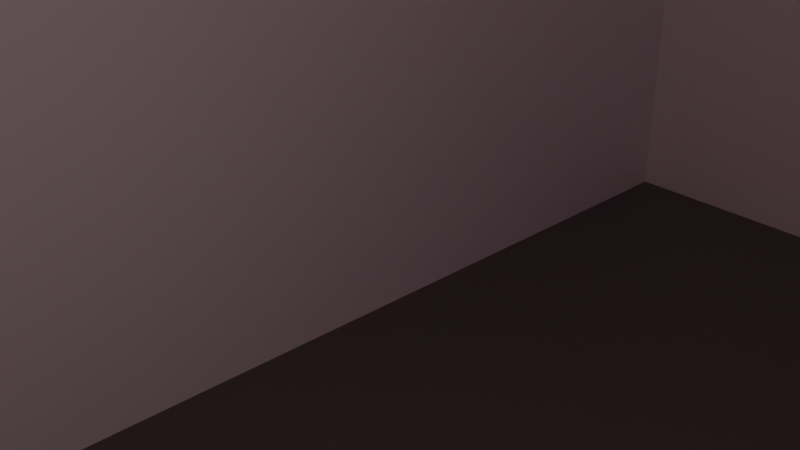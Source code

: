 # Source: mcdonalds2.blend  (saved by Blender 2.92.15; exported with 4.5.12 LTS)
import bpy
from mathutils import Matrix  # noqa: F401  (used for matrix-valued properties, if any)

bpy.ops.wm.read_factory_settings(use_empty=True)
scene = bpy.context.scene
scene.name = 'Scene'

# ---- collections
col_mcdo = bpy.data.collections.new('McDo'); scene.collection.children.link(col_mcdo)
col_dunkin_donuts = bpy.data.collections.new('Dunkin Donuts'); scene.collection.children.link(col_dunkin_donuts)
col_collection_4 = bpy.data.collections.new('Collection 4'); scene.collection.children.link(col_collection_4)

# ---- materials (node trees are filled in below, after node groups)
mat_gris = bpy.data.materials.new('gris')
mat_gris.alpha_threshold = 0.0
mat_gris.use_transparent_shadow = False
mat_gris.line_color = (0.0, 0.0, 0.0, 1.0)
mat_blanc = bpy.data.materials.new('blanc')
mat_blanc.use_transparent_shadow = False
mat_noir = bpy.data.materials.new('noir')
mat_noir.use_transparent_shadow = False
mat_bleu = bpy.data.materials.new('bleu')
mat_bleu.use_transparent_shadow = False
mat_rouge_001 = bpy.data.materials.new('rouge.001')
mat_rouge_001.use_transparent_shadow = False
mat_material = bpy.data.materials.new('Material')
mat_material.use_transparent_shadow = False

# ---- material node trees
mat_gris.use_nodes = True; mat_gris.node_tree.nodes.clear()
_N = mat_gris.node_tree.nodes; _L = mat_gris.node_tree.links
n0 = _N.new('ShaderNodeOutputMaterial'); n0.name = 'Material Output'; n0.location = (300, 300)
n1 = _N.new('ShaderNodeBsdfPrincipled'); n1.name = 'Principled BSDF'; n1.location = (10, 300)
n1.distribution = 'GGX'
n1.subsurface_method = 'BURLEY'
n1.inputs[0].default_value = (0.1376, 0.1376, 0.1376, 1.0)
n1.inputs[2].default_value = 0.4
n1.inputs[3].default_value = 1.45
n1.inputs[27].default_value = (0.0, 0.0, 0.0, 1.0)
n1.inputs[28].default_value = 1.0
_L.new(n1.outputs[0], n0.inputs[0])
n0.is_active_output = True
mat_blanc.use_nodes = True; mat_blanc.node_tree.nodes.clear()
_N = mat_blanc.node_tree.nodes; _L = mat_blanc.node_tree.links
n0 = _N.new('ShaderNodeBsdfPrincipled'); n0.name = 'Principled BSDF'; n0.location = (10, 300)
n0.distribution = 'GGX'
n0.subsurface_method = 'BURLEY'
n0.inputs[0].default_value = (1.0, 1.0, 1.0, 1.0)
n0.inputs[3].default_value = 1.45
n0.inputs[27].default_value = (0.0, 0.0, 0.0, 1.0)
n0.inputs[28].default_value = 1.0
n1 = _N.new('ShaderNodeOutputMaterial'); n1.name = 'Material Output'; n1.location = (300, 300)
_L.new(n0.outputs[0], n1.inputs[0])
n1.is_active_output = True
mat_noir.use_nodes = True; mat_noir.node_tree.nodes.clear()
_N = mat_noir.node_tree.nodes; _L = mat_noir.node_tree.links
n0 = _N.new('ShaderNodeBsdfPrincipled'); n0.name = 'Principled BSDF'; n0.location = (10, 300)
n0.distribution = 'GGX'
n0.subsurface_method = 'BURLEY'
n0.inputs[0].default_value = (0.0, 0.0, 0.0, 1.0)
n0.inputs[3].default_value = 1.45
n0.inputs[27].default_value = (0.0, 0.0, 0.0, 1.0)
n0.inputs[28].default_value = 1.0
n1 = _N.new('ShaderNodeOutputMaterial'); n1.name = 'Material Output'; n1.location = (300, 300)
_L.new(n0.outputs[0], n1.inputs[0])
n1.is_active_output = True
mat_bleu.use_nodes = True; mat_bleu.node_tree.nodes.clear()
_N = mat_bleu.node_tree.nodes; _L = mat_bleu.node_tree.links
n0 = _N.new('ShaderNodeBsdfPrincipled'); n0.name = 'Principled BSDF'; n0.location = (10, 300)
n0.distribution = 'GGX'
n0.subsurface_method = 'BURLEY'
n0.inputs[0].default_value = (0.1004, 0.3042, 0.8, 1.0)
n0.inputs[3].default_value = 1.45
n0.inputs[27].default_value = (0.0, 0.0, 0.0, 1.0)
n0.inputs[28].default_value = 1.0
n1 = _N.new('ShaderNodeOutputMaterial'); n1.name = 'Material Output'; n1.location = (300, 300)
_L.new(n0.outputs[0], n1.inputs[0])
n1.is_active_output = True
mat_rouge_001.use_nodes = True; mat_rouge_001.node_tree.nodes.clear()
_N = mat_rouge_001.node_tree.nodes; _L = mat_rouge_001.node_tree.links
n0 = _N.new('ShaderNodeBsdfPrincipled'); n0.name = 'Principled BSDF'; n0.location = (10, 300)
n0.distribution = 'GGX'
n0.subsurface_method = 'BURLEY'
n0.inputs[0].default_value = (0.855, 0.01521, 0.02732, 1.0)
n0.inputs[3].default_value = 1.45
n0.inputs[27].default_value = (0.0, 0.0, 0.0, 1.0)
n0.inputs[28].default_value = 1.0
n1 = _N.new('ShaderNodeOutputMaterial'); n1.name = 'Material Output'; n1.location = (300, 300)
_L.new(n0.outputs[0], n1.inputs[0])
n1.is_active_output = True
mat_material.use_nodes = True; mat_material.node_tree.nodes.clear()
_N = mat_material.node_tree.nodes; _L = mat_material.node_tree.links
n0 = _N.new('ShaderNodeBsdfPrincipled'); n0.name = 'Principled BSDF'; n0.location = (10, 300)
n0.distribution = 'GGX'
n0.subsurface_method = 'BURLEY'
n0.inputs[0].default_value = (0.9823, 0.4851, 0.02217, 1.0)
n0.inputs[3].default_value = 1.45
n0.inputs[27].default_value = (0.0, 0.0, 0.0, 1.0)
n0.inputs[28].default_value = 1.0
n1 = _N.new('ShaderNodeOutputMaterial'); n1.name = 'Material Output'; n1.location = (300, 300)
_L.new(n0.outputs[0], n1.inputs[0])
n1.is_active_output = True

# ---- world
world_world = bpy.data.worlds.new('World'); scene.world = world_world
world_world.color = (0.05088, 0.05088, 0.05088)
world_world.use_sun_shadow = False
world_world.sun_shadow_jitter_overblur = 0.0

# ---- cameras
cam_camera = bpy.data.cameras.new('Camera')
cam_camera.clip_end = 100.0
cam_camera.ortho_scale = 7.314

# ---- lights
light_light = bpy.data.lights.new('Light', 'POINT')
light_light.transmission_factor = 0.0
light_light.energy = 1000.0
light_light.shadow_soft_size = 0.1
light_light.shadow_maximum_resolution = 0.006
light_light.use_absolute_resolution = True

# ---- meshes
me_cube = bpy.data.meshes.new('Cube')
me_cube.from_pydata([(1.0, 1.0, 1.0), (1.0, 1.0, -1.0), (1.0, -1.0, 1.0), (1.0, -0.6921, -0.2799), (-1.0, 1.0, 1.0), (-1.0, 1.0, -1.0), (-1.0, -1.0, 1.0), (-1.0, -1.0, -1.0), (1.0, 1.0, 0.55), (-1.0, -1.0, 0.55), (1.0, -0.6921, 0.4273), (-1.0, 1.0, 0.55), (-1.0, 0.1982, -1.0), (1.0, 0.1982, 1.0), (-1.0, 0.1982, 1.0), (1.0, -0.1097, -0.2799), (1.0, -0.1097, 0.4273), (-1.0, 0.1982, 0.55), (0.7707, 0.9434, -0.9434), (0.7707, 0.9434, 0.4934), (0.7707, 0.2548, -0.9434), (0.7707, 0.2548, 0.4934), (0.7707, 1.0, 0.55), (0.7707, 1.0, -1.0), (0.7707, 0.1982, -1.0), (0.7707, 0.1982, 0.55), (0.4688, 0.9434, -0.9434), (0.4688, 0.9434, 0.4934), (0.4688, 0.2548, -0.9434), (0.4688, 0.2548, 0.4934), (0.6242, 0.9434, -0.9434), (0.6242, 0.9434, 0.4934), (0.6242, 0.2548, -0.9434), (0.6242, 0.2548, 0.4934), (1.0, -1.0, 0.55), (1.0, -1.0, -1.0), (1.0, 0.1982, 0.55), (1.0, 0.1982, -1.0), (0.9144, -0.6921, -0.2799), (0.9144, -0.6921, 0.4273), (0.9144, -0.1097, -0.2799), (0.9144, -0.1097, 0.4273), (1.371, -0.6921, 0.2991), (1.371, -0.1097, 0.2991), (1.157, -0.6921, 0.4264), (1.311, -0.6921, 0.3743), (1.181, -0.6921, 0.4244), (1.209, -0.6921, 0.4191), (1.238, -0.6921, 0.4108), (1.265, -0.6921, 0.4), (1.29, -0.6921, 0.3876), (1.311, -0.1097, 0.3743), (1.157, -0.1097, 0.4264), (1.29, -0.1097, 0.3876), (1.265, -0.1097, 0.4), (1.238, -0.1097, 0.4108), (1.209, -0.1097, 0.4191), (1.181, -0.1097, 0.4244), (0.6242, 0.9434, -0.9434), (0.6242, 0.9434, 0.4934), (0.6242, 0.2548, -0.9434), (0.6242, 0.2548, 0.4934), (0.6242, 0.9434, -0.225), (0.6506, 0.578, -0.9434), (0.6506, 0.578, -0.225), (0.6242, 0.2548, -0.225), (0.6506, 0.6202, -0.225), (0.6242, 0.6202, -0.9434), (0.6242, 0.578, -0.9434), (0.6242, 0.578, 0.4934), (0.6242, 0.6202, 0.4934), (0.6242, 0.6202, -0.225), (0.6242, 0.578, -0.225), (0.6506, 0.6202, -0.9434), (0.6506, 0.6202, 0.4934), (0.6506, 0.578, 0.4934), (0.8527, -0.8555, 1.771), (0.8527, -0.8555, 1.948), (0.8719, -0.8565, 1.771), (0.8719, -0.8565, 1.948), (0.8903, -0.8597, 1.771), (0.8903, -0.8597, 1.948), (0.9073, -0.8649, 1.771), (0.9073, -0.8649, 1.948), (0.9222, -0.8719, 1.771), (0.9222, -0.8719, 1.948), (0.9345, -0.8804, 1.771), (0.9345, -0.8804, 1.948), (0.9435, -0.8901, 1.771), (0.9435, -0.8901, 1.948), (0.9491, -0.9006, 1.771), (0.9491, -0.9006, 1.948), (0.951, -0.9115, 1.771), (0.951, -0.9115, 1.948), (0.9491, -0.9224, 1.771), (0.9491, -0.9224, 1.948), (0.9435, -0.9329, 1.771), (0.9435, -0.9329, 1.948), (0.9345, -0.9426, 1.771), (0.9345, -0.9426, 1.948), (0.9222, -0.9511, 1.771), (0.9222, -0.9511, 1.948), (0.9073, -0.9581, 1.771), (0.9073, -0.9581, 1.948), (0.8903, -0.9633, 1.771), (0.8903, -0.9633, 1.948), (0.8719, -0.9665, 1.771), (0.8719, -0.9665, 1.948), (0.8527, -0.9675, 1.771), (0.8527, -0.9675, 1.948), (0.8335, -0.9665, 1.771), (0.8335, -0.9665, 1.948), (0.815, -0.9633, 1.771), (0.815, -0.9633, 1.948), (0.798, -0.9581, 1.771), (0.798, -0.9581, 1.948), (0.7831, -0.9511, 1.771), (0.7831, -0.9511, 1.948), (0.7709, -0.9426, 1.771), (0.7709, -0.9426, 1.948), (0.7618, -0.9329, 1.771), (0.7618, -0.9329, 1.948), (0.7562, -0.9224, 1.771), (0.7562, -0.9224, 1.948), (0.7543, -0.9115, 1.771), (0.7543, -0.9115, 1.948), (0.7562, -0.9006, 1.771), (0.7562, -0.9006, 1.948), (0.7618, -0.8901, 1.771), (0.7618, -0.8901, 1.948), (0.7709, -0.8804, 1.771), (0.7709, -0.8804, 1.948), (0.7831, -0.8719, 1.771), (0.7831, -0.8719, 1.948), (0.798, -0.8649, 1.771), (0.798, -0.8649, 1.948), (0.815, -0.8597, 1.771), (0.815, -0.8597, 1.948), (0.8335, -0.8565, 1.771), (0.8335, -0.8565, 1.948), (0.8719, -0.859, 2.03), (0.8527, -0.858, 2.031), (0.8903, -0.862, 2.028), (0.9073, -0.867, 2.025), (0.9222, -0.8737, 2.021), (0.9345, -0.8818, 2.016), (0.9435, -0.891, 2.01), (0.9491, -0.9011, 2.003), (0.951, -0.9115, 1.997), (0.9491, -0.9219, 1.99), (0.9435, -0.932, 1.984), (0.9345, -0.9412, 1.978), (0.9222, -0.9493, 1.972), (0.9073, -0.956, 1.968), (0.8903, -0.961, 1.965), (0.8719, -0.964, 1.963), (0.8527, -0.965, 1.962), (0.8335, -0.964, 1.963), (0.815, -0.961, 1.965), (0.798, -0.956, 1.968), (0.7831, -0.9493, 1.972), (0.7709, -0.9412, 1.978), (0.7618, -0.932, 1.984), (0.7562, -0.9219, 1.99), (0.7543, -0.9115, 1.997), (0.7562, -0.9011, 2.003), (0.7618, -0.891, 2.01), (0.7709, -0.8818, 2.016), (0.7831, -0.8737, 2.021), (0.798, -0.867, 2.025), (0.815, -0.862, 2.028), (0.8335, -0.859, 2.03), (0.8719, -0.8849, 2.153), (0.8527, -0.8841, 2.154), (0.8903, -0.8871, 2.148), (0.9073, -0.8906, 2.14), (0.9222, -0.8954, 2.13), (0.9345, -0.9012, 2.117), (0.9435, -0.9079, 2.102), (0.9491, -0.9151, 2.087), (0.951, -0.9226, 2.07), (0.9491, -0.9301, 2.054), (0.9435, -0.9373, 2.038), (0.9345, -0.944, 2.024), (0.9222, -0.9498, 2.011), (0.9073, -0.9546, 2.001), (0.8903, -0.9582, 1.993), (0.8719, -0.9604, 1.988), (0.8527, -0.9611, 1.986), (0.8335, -0.9604, 1.988), (0.815, -0.9582, 1.993), (0.798, -0.9546, 2.001), (0.7831, -0.9498, 2.011), (0.7709, -0.944, 2.024), (0.7618, -0.9373, 2.038), (0.7562, -0.9301, 2.054), (0.7543, -0.9226, 2.07), (0.7562, -0.9151, 2.087), (0.7618, -0.9079, 2.102), (0.7709, -0.9012, 2.117), (0.7831, -0.8954, 2.13), (0.798, -0.8906, 2.14), (0.815, -0.8871, 2.148), (0.8335, -0.8849, 2.153), (0.8719, -0.9274, 2.223), (0.8527, -0.927, 2.225), (0.8903, -0.9285, 2.217), (0.9073, -0.9303, 2.207), (0.9222, -0.9327, 2.193), (0.9345, -0.9357, 2.177), (0.9435, -0.9391, 2.158), (0.9491, -0.9428, 2.138), (0.951, -0.9466, 2.117), (0.9491, -0.9504, 2.096), (0.9435, -0.9541, 2.076), (0.9345, -0.9575, 2.057), (0.9222, -0.9604, 2.041), (0.9073, -0.9629, 2.027), (0.8903, -0.9647, 2.017), (0.8719, -0.9658, 2.011), (0.8527, -0.9662, 2.009), (0.8335, -0.9658, 2.011), (0.815, -0.9647, 2.017), (0.798, -0.9629, 2.027), (0.7831, -0.9604, 2.041), (0.7709, -0.9575, 2.057), (0.7618, -0.9541, 2.076), (0.7562, -0.9504, 2.096), (0.7543, -0.9466, 2.117), (0.7562, -0.9428, 2.138), (0.7618, -0.9391, 2.158), (0.7709, -0.9357, 2.177), (0.7831, -0.9327, 2.193), (0.798, -0.9303, 2.207), (0.815, -0.9285, 2.217), (0.8335, -0.9274, 2.223), (0.8719, -0.9754, 2.253), (0.8527, -0.9754, 2.255), (0.8903, -0.9754, 2.246), (0.9073, -0.9755, 2.235), (0.9222, -0.9756, 2.221), (0.9345, -0.9757, 2.204), (0.9435, -0.9758, 2.184), (0.9491, -0.976, 2.162), (0.951, -0.9761, 2.14), (0.9491, -0.9762, 2.117), (0.9435, -0.9764, 2.095), (0.9345, -0.9765, 2.076), (0.9222, -0.9766, 2.058), (0.9073, -0.9767, 2.044), (0.8903, -0.9768, 2.033), (0.8719, -0.9768, 2.026), (0.8527, -0.9768, 2.024), (0.8335, -0.9768, 2.026), (0.815, -0.9768, 2.033), (0.798, -0.9767, 2.044), (0.7831, -0.9766, 2.058), (0.7709, -0.9765, 2.076), (0.7618, -0.9764, 2.095), (0.7562, -0.9762, 2.117), (0.7543, -0.9761, 2.14), (0.7562, -0.976, 2.162), (0.7618, -0.9758, 2.184), (0.7709, -0.9757, 2.204), (0.7831, -0.9756, 2.221), (0.798, -0.9755, 2.235), (0.815, -0.9754, 2.246), (0.8335, -0.9754, 2.253), (0.8663, -1.028, 2.23), (0.8527, -1.028, 2.232), (0.8797, -1.028, 2.226), (0.8923, -1.028, 2.218), (0.9037, -1.028, 2.207), (0.9133, -1.028, 2.193), (0.9206, -1.028, 2.177), (0.9252, -1.028, 2.159), (0.9267, -1.028, 2.141), (0.9252, -1.028, 2.123), (0.9206, -1.028, 2.105), (0.9133, -1.029, 2.089), (0.9037, -1.029, 2.075), (0.8923, -1.029, 2.064), (0.8797, -1.029, 2.056), (0.8663, -1.029, 2.052), (0.8527, -1.029, 2.05), (0.839, -1.029, 2.052), (0.8257, -1.029, 2.056), (0.813, -1.029, 2.064), (0.8016, -1.029, 2.075), (0.792, -1.029, 2.089), (0.7847, -1.028, 2.105), (0.7802, -1.028, 2.123), (0.7786, -1.028, 2.141), (0.7802, -1.028, 2.159), (0.7847, -1.028, 2.177), (0.792, -1.028, 2.193), (0.8016, -1.028, 2.207), (0.813, -1.028, 2.218), (0.8257, -1.028, 2.226), (0.839, -1.028, 2.23), (0.8719, -1.028, 2.254), (0.8527, -1.028, 2.256), (0.8903, -1.028, 2.248), (0.9073, -1.028, 2.237), (0.9222, -1.028, 2.223), (0.9345, -1.028, 2.205), (0.9435, -1.028, 2.185), (0.9491, -1.028, 2.163), (0.951, -1.028, 2.141), (0.9491, -1.028, 2.118), (0.9435, -1.029, 2.097), (0.9345, -1.029, 2.077), (0.9222, -1.029, 2.059), (0.9073, -1.029, 2.045), (0.8903, -1.029, 2.034), (0.8719, -1.029, 2.028), (0.8527, -1.029, 2.026), (0.8335, -1.029, 2.028), (0.815, -1.029, 2.034), (0.798, -1.029, 2.045), (0.7831, -1.029, 2.059), (0.7709, -1.029, 2.077), (0.7618, -1.029, 2.097), (0.7562, -1.028, 2.118), (0.7543, -1.028, 2.141), (0.7562, -1.028, 2.163), (0.7618, -1.028, 2.185), (0.7709, -1.028, 2.205), (0.7831, -1.028, 2.223), (0.798, -1.028, 2.237), (0.815, -1.028, 2.248), (0.8335, -1.028, 2.254), (0.8663, -1.013, 2.23), (0.8527, -1.013, 2.232), (0.8797, -1.013, 2.225), (0.8923, -1.013, 2.217), (0.9037, -1.013, 2.206), (0.9133, -1.013, 2.193), (0.9206, -1.013, 2.177), (0.9252, -1.013, 2.159), (0.9267, -1.013, 2.141), (0.9252, -1.014, 2.122), (0.9206, -1.014, 2.105), (0.9133, -1.014, 2.089), (0.9037, -1.014, 2.075), (0.8923, -1.014, 2.064), (0.8797, -1.014, 2.056), (0.8663, -1.014, 2.051), (0.8527, -1.014, 2.05), (0.839, -1.014, 2.051), (0.8257, -1.014, 2.056), (0.813, -1.014, 2.064), (0.8016, -1.014, 2.075), (0.792, -1.014, 2.089), (0.7847, -1.014, 2.105), (0.7802, -1.014, 2.122), (0.7786, -1.013, 2.141), (0.7802, -1.013, 2.159), (0.7847, -1.013, 2.177), (0.792, -1.013, 2.193), (0.8016, -1.013, 2.206), (0.813, -1.013, 2.217), (0.8257, -1.013, 2.225), (0.839, -1.013, 2.23)], [], [(13, 14, 6, 2), (34, 2, 6, 9), (17, 14, 4, 11), (12, 37, 35, 7), (36, 13, 2, 34), (11, 4, 0, 8), (5, 11, 8, 1), (10, 3, 38, 39), (12, 17, 11, 5), (35, 34, 9, 7), (7, 9, 17, 12), (1, 8, 22, 23), (8, 0, 13, 36), (5, 1, 37, 12), (9, 6, 14, 17), (0, 4, 14, 13), (20, 18, 26, 28), (8, 36, 25, 22), (37, 1, 23, 24), (36, 37, 24, 25), (19, 18, 23, 22), (18, 20, 24, 23), (21, 19, 22, 25), (20, 21, 25, 24), (27, 29, 33, 31), (19, 21, 29, 27), (18, 19, 27, 26), (21, 20, 28, 29), (26, 27, 31, 30), (29, 28, 32, 33), (28, 26, 30, 32), (3, 10, 34, 35), (10, 16, 36, 34), (15, 3, 35, 37), (16, 15, 37, 36), (40, 41, 39, 38), (15, 16, 41, 40), (16, 10, 39, 41), (3, 15, 40, 38), (10, 16, 52, 44), (44, 52, 57, 46), (46, 57, 56, 47), (47, 56, 55, 48), (48, 55, 54, 49), (49, 54, 53, 50), (50, 53, 51, 45), (45, 51, 43, 42), (62, 59, 70, 71), (72, 69, 61, 65), (68, 72, 65, 60), (64, 63, 73, 66), (70, 69, 75, 74), (71, 70, 74, 66), (58, 62, 71, 67), (75, 64, 66, 74), (68, 67, 73, 63), (69, 72, 64, 75), (67, 71, 66, 73), (72, 68, 63, 64), (76, 77, 79, 78), (78, 79, 81, 80), (80, 81, 83, 82), (82, 83, 85, 84), (84, 85, 87, 86), (86, 87, 89, 88), (88, 89, 91, 90), (90, 91, 93, 92), (92, 93, 95, 94), (94, 95, 97, 96), (96, 97, 99, 98), (98, 99, 101, 100), (100, 101, 103, 102), (102, 103, 105, 104), (104, 105, 107, 106), (106, 107, 109, 108), (108, 109, 111, 110), (110, 111, 113, 112), (112, 113, 115, 114), (114, 115, 117, 116), (116, 117, 119, 118), (118, 119, 121, 120), (120, 121, 123, 122), (122, 123, 125, 124), (124, 125, 127, 126), (126, 127, 129, 128), (128, 129, 131, 130), (130, 131, 133, 132), (132, 133, 135, 134), (134, 135, 137, 136), (83, 81, 142, 143), (136, 137, 139, 138), (138, 139, 77, 76), (76, 78, 80, 82, 84, 86, 88, 90, 92, 94, 96, 98, 100, 102, 104, 106, 108, 110, 112, 114, 116, 118, 120, 122, 124, 126, 128, 130, 132, 134, 136, 138), (147, 146, 178, 179), (101, 99, 151, 152), (119, 117, 160, 161), (137, 135, 169, 170), (93, 91, 147, 148), (111, 109, 156, 157), (129, 127, 165, 166), (85, 83, 143, 144), (103, 101, 152, 153), (121, 119, 161, 162), (139, 137, 170, 171), (95, 93, 148, 149), (113, 111, 157, 158), (131, 129, 166, 167), (87, 85, 144, 145), (105, 103, 153, 154), (123, 121, 162, 163), (79, 77, 141, 140), (77, 139, 171, 141), (97, 95, 149, 150), (115, 113, 158, 159), (133, 131, 167, 168), (89, 87, 145, 146), (107, 105, 154, 155), (125, 123, 163, 164), (81, 79, 140, 142), (99, 97, 150, 151), (117, 115, 159, 160), (135, 133, 168, 169), (91, 89, 146, 147), (109, 107, 155, 156), (127, 125, 164, 165), (182, 181, 213, 214), (161, 160, 192, 193), (148, 147, 179, 180), (162, 161, 193, 194), (149, 148, 180, 181), (163, 162, 194, 195), (150, 149, 181, 182), (164, 163, 195, 196), (151, 150, 182, 183), (165, 164, 196, 197), (152, 151, 183, 184), (166, 165, 197, 198), (153, 152, 184, 185), (167, 166, 198, 199), (154, 153, 185, 186), (140, 141, 173, 172), (168, 167, 199, 200), (155, 154, 186, 187), (142, 140, 172, 174), (169, 168, 200, 201), (156, 155, 187, 188), (143, 142, 174, 175), (170, 169, 201, 202), (157, 156, 188, 189), (144, 143, 175, 176), (171, 170, 202, 203), (158, 157, 189, 190), (145, 144, 176, 177), (141, 171, 203, 173), (159, 158, 190, 191), (146, 145, 177, 178), (160, 159, 191, 192), (217, 216, 248, 249), (196, 195, 227, 228), (183, 182, 214, 215), (197, 196, 228, 229), (184, 183, 215, 216), (198, 197, 229, 230), (185, 184, 216, 217), (199, 198, 230, 231), (186, 185, 217, 218), (172, 173, 205, 204), (200, 199, 231, 232), (187, 186, 218, 219), (174, 172, 204, 206), (201, 200, 232, 233), (188, 187, 219, 220), (175, 174, 206, 207), (202, 201, 233, 234), (189, 188, 220, 221), (176, 175, 207, 208), (203, 202, 234, 235), (190, 189, 221, 222), (177, 176, 208, 209), (173, 203, 235, 205), (191, 190, 222, 223), (178, 177, 209, 210), (192, 191, 223, 224), (179, 178, 210, 211), (193, 192, 224, 225), (180, 179, 211, 212), (194, 193, 225, 226), (181, 180, 212, 213), (195, 194, 226, 227), (252, 251, 315, 316), (231, 230, 262, 263), (218, 217, 249, 250), (204, 205, 237, 236), (232, 231, 263, 264), (219, 218, 250, 251), (206, 204, 236, 238), (233, 232, 264, 265), (220, 219, 251, 252), (207, 206, 238, 239), (234, 233, 265, 266), (221, 220, 252, 253), (208, 207, 239, 240), (235, 234, 266, 267), (222, 221, 253, 254), (209, 208, 240, 241), (205, 235, 267, 237), (223, 222, 254, 255), (210, 209, 241, 242), (224, 223, 255, 256), (211, 210, 242, 243), (225, 224, 256, 257), (212, 211, 243, 244), (226, 225, 257, 258), (213, 212, 244, 245), (227, 226, 258, 259), (214, 213, 245, 246), (228, 227, 259, 260), (215, 214, 246, 247), (229, 228, 260, 261), (216, 215, 247, 248), (230, 229, 261, 262), (298, 297, 361, 362), (239, 238, 302, 303), (266, 265, 329, 330), (253, 252, 316, 317), (240, 239, 303, 304), (267, 266, 330, 331), (254, 253, 317, 318), (241, 240, 304, 305), (237, 267, 331, 301), (255, 254, 318, 319), (242, 241, 305, 306), (256, 255, 319, 320), (243, 242, 306, 307), (257, 256, 320, 321), (244, 243, 307, 308), (258, 257, 321, 322), (245, 244, 308, 309), (259, 258, 322, 323), (246, 245, 309, 310), (260, 259, 323, 324), (247, 246, 310, 311), (261, 260, 324, 325), (248, 247, 311, 312), (262, 261, 325, 326), (249, 248, 312, 313), (263, 262, 326, 327), (250, 249, 313, 314), (236, 237, 301, 300), (264, 263, 327, 328), (251, 250, 314, 315), (238, 236, 300, 302), (265, 264, 328, 329), (269, 268, 300, 301), (268, 270, 302, 300), (270, 271, 303, 302), (271, 272, 304, 303), (272, 273, 305, 304), (273, 274, 306, 305), (274, 275, 307, 306), (275, 276, 308, 307), (276, 277, 309, 308), (277, 278, 310, 309), (278, 279, 311, 310), (279, 280, 312, 311), (280, 281, 313, 312), (281, 282, 314, 313), (282, 283, 315, 314), (283, 284, 316, 315), (284, 285, 317, 316), (285, 286, 318, 317), (286, 287, 319, 318), (287, 288, 320, 319), (288, 289, 321, 320), (289, 290, 322, 321), (290, 291, 323, 322), (291, 292, 324, 323), (292, 293, 325, 324), (293, 294, 326, 325), (294, 295, 327, 326), (295, 296, 328, 327), (296, 297, 329, 328), (297, 298, 330, 329), (298, 299, 331, 330), (299, 269, 301, 331), (332, 333, 363, 362, 361, 360, 359, 358, 357, 356, 355, 354, 353, 352, 351, 350, 349, 348, 347, 346, 345, 344, 343, 342, 341, 340, 339, 338, 337, 336, 335, 334), (285, 284, 348, 349), (272, 271, 335, 336), (299, 298, 362, 363), (286, 285, 349, 350), (273, 272, 336, 337), (269, 299, 363, 333), (287, 286, 350, 351), (274, 273, 337, 338), (288, 287, 351, 352), (275, 274, 338, 339), (289, 288, 352, 353), (276, 275, 339, 340), (290, 289, 353, 354), (277, 276, 340, 341), (291, 290, 354, 355), (278, 277, 341, 342), (292, 291, 355, 356), (279, 278, 342, 343), (293, 292, 356, 357), (280, 279, 343, 344), (294, 293, 357, 358), (281, 280, 344, 345), (295, 294, 358, 359), (282, 281, 345, 346), (268, 269, 333, 332), (296, 295, 359, 360), (283, 282, 346, 347), (270, 268, 332, 334), (297, 296, 360, 361), (284, 283, 347, 348), (271, 270, 334, 335)])
me_cube.polygons.foreach_set('material_index', [0, 1, 1, 0, 1, 1, 1, 0, 1, 1, 1, 0, 1, 0, 1, 0, 0, 0, 0, 0, 0, 0, 0, 0, 0, 0, 0, 0, 0, 0, 0, 1, 1, 1, 1, 3, 0, 0, 0, 0, 0, 0, 0, 0, 0, 0, 0, 3, 3, 3, 2, 0, 2, 3, 2, 0, 2, 2, 2, 0, 0, 0, 0, 0, 0, 0, 0, 0, 0, 0, 0, 0, 0, 0, 0, 0, 0, 0, 0, 0, 0, 0, 0, 0, 0, 0, 0, 0, 0, 0, 0, 0, 0, 0, 0, 0, 0, 0, 0, 0, 0, 0, 0, 0, 0, 0, 0, 0, 0, 0, 0, 0, 0, 0, 0, 0, 0, 0, 0, 0, 0, 0, 0, 0, 0, 0, 0, 0, 0, 0, 0, 0, 0, 0, 0, 0, 0, 0, 0, 0, 0, 0, 0, 0, 0, 0, 0, 0, 0, 0, 0, 0, 0, 0, 0, 0, 0, 0, 0, 0, 0, 0, 0, 0, 0, 0, 0, 0, 0, 0, 0, 0, 0, 0, 0, 0, 0, 0, 0, 0, 0, 0, 0, 0, 0, 0, 0, 0, 0, 0, 0, 0, 0, 0, 0, 0, 0, 0, 0, 0, 0, 0, 0, 0, 0, 0, 0, 0, 0, 0, 0, 0, 0, 0, 0, 0, 0, 0, 0, 0, 0, 2, 0, 0, 0, 0, 0, 0, 0, 0, 0, 0, 0, 0, 0, 0, 0, 0, 0, 0, 0, 0, 0, 0, 0, 0, 0, 0, 0, 0, 0, 0, 0, 0, 0, 0, 0, 0, 0, 0, 0, 0, 0, 0, 0, 0, 0, 0, 0, 0, 0, 0, 0, 0, 0, 0, 0, 0, 0, 0, 0, 0, 0, 0, 0, 0, 2, 2, 2, 2, 2, 2, 2, 2, 2, 2, 2, 2, 2, 2, 2, 2, 2, 2, 2, 2, 2, 2, 2, 2, 2, 2, 2, 2, 2, 2, 2])
_uv = me_cube.uv_layers.new(name='UVMap')
_uv.uv.foreach_set('vector', [0.625, 0.6002, 0.875, 0.6002, 0.875, 0.75, 0.625, 0.75, 0.5687, 0.75, 0.625, 0.75, 0.625, 1.0, 0.5687, 1.0, 0.5687, 0.1498, 0.625, 0.1498, 0.625, 0.25, 0.5687, 0.25, 0.125, 0.6002, 0.375, 0.6002, 0.375, 0.75, 0.125, 0.75, 0.5687, 0.6002, 0.625, 0.6002, 0.625, 0.75, 0.5687, 0.75, 0.5687, 0.25, 0.625, 0.25, 0.625, 0.5, 0.5687, 0.5, 0.375, 0.25, 0.5687, 0.25, 0.5687, 0.5, 0.375, 0.5, 0.5161, 0.6973, 0.4277, 0.6973, 0.4277, 0.6973, 0.5161, 0.6973, 0.375, 0.1498, 0.5687, 0.1498, 0.5687, 0.25, 0.375, 0.25, 0.375, 0.75, 0.5687, 0.75, 0.5687, 1.0, 0.375, 1.0, 0.375, 0.0, 0.5687, 0.0, 0.5687, 0.1498, 0.375, 0.1498, 0.375, 0.5, 0.5687, 0.5, 0.5687, 0.5, 0.375, 0.5, 0.5687, 0.5, 0.625, 0.5, 0.625, 0.6002, 0.5687, 0.6002, 0.125, 0.5, 0.375, 0.5, 0.375, 0.6002, 0.125, 0.6002, 0.5687, 0.0, 0.625, 0.0, 0.625, 0.1498, 0.5687, 0.1498, 0.625, 0.5, 0.875, 0.5, 0.875, 0.6002, 0.625, 0.6002, 0.3821, 0.5932, 0.3821, 0.5071, 0.3821, 0.5071, 0.3821, 0.5932, 0.5687, 0.5, 0.5687, 0.6002, 0.5687, 0.6002, 0.5687, 0.5, 0.375, 0.6002, 0.375, 0.5, 0.375, 0.5, 0.375, 0.6002, 0.5687, 0.6002, 0.375, 0.6002, 0.375, 0.6002, 0.5687, 0.6002, 0.5617, 0.5071, 0.3821, 0.5071, 0.375, 0.5, 0.5687, 0.5, 0.3821, 0.5071, 0.3821, 0.5932, 0.375, 0.6002, 0.375, 0.5, 0.5617, 0.5932, 0.5617, 0.5071, 0.5687, 0.5, 0.5687, 0.6002, 0.3821, 0.5932, 0.5617, 0.5932, 0.5687, 0.6002, 0.375, 0.6002, 0.5617, 0.5071, 0.5617, 0.5932, 0.5617, 0.5932, 0.5617, 0.5071, 0.5617, 0.5071, 0.5617, 0.5932, 0.5617, 0.5932, 0.5617, 0.5071, 0.3821, 0.5071, 0.5617, 0.5071, 0.5617, 0.5071, 0.3821, 0.5071, 0.5617, 0.5932, 0.3821, 0.5932, 0.3821, 0.5932, 0.5617, 0.5932, 0.3821, 0.5071, 0.5617, 0.5071, 0.5617, 0.5071, 0.3821, 0.5071, 0.5617, 0.5932, 0.3821, 0.5932, 0.3821, 0.5932, 0.5617, 0.5932, 0.3821, 0.5932, 0.3821, 0.5071, 0.3821, 0.5071, 0.3821, 0.5932, 0.4277, 0.6973, 0.5161, 0.6973, 0.5687, 0.75, 0.375, 0.75, 0.5161, 0.6973, 0.5161, 0.6529, 0.5687, 0.6002, 0.5687, 0.75, 0.4277, 0.6529, 0.4277, 0.6973, 0.375, 0.75, 0.375, 0.6002, 0.5161, 0.6529, 0.4277, 0.6529, 0.375, 0.6002, 0.5687, 0.6002, 0.4277, 0.6529, 0.5161, 0.6529, 0.5161, 0.6973, 0.4277, 0.6973, 0.4277, 0.6529, 0.5161, 0.6529, 0.5161, 0.6529, 0.4277, 0.6529, 0.5161, 0.6529, 0.5161, 0.6973, 0.5161, 0.6973, 0.5161, 0.6529, 0.4277, 0.6973, 0.4277, 0.6529, 0.4277, 0.6529, 0.4277, 0.6973, 0.5161, 0.6973, 0.5161, 0.6529, 0.5161, 0.6529, 0.5161, 0.6973, 0.5161, 0.6973, 0.5161, 0.6529, 0.5161, 0.6529, 0.5161, 0.6973, 0.5161, 0.6973, 0.5161, 0.6529, 0.5161, 0.6529, 0.5161, 0.6973, 0.5161, 0.6973, 0.5161, 0.6529, 0.5161, 0.6529, 0.5161, 0.6973, 0.5161, 0.6973, 0.5161, 0.6529, 0.5161, 0.6529, 0.5161, 0.6973, 0.5161, 0.6973, 0.5161, 0.6529, 0.5161, 0.6529, 0.5161, 0.6973, 0.5161, 0.6973, 0.5161, 0.6529, 0.5161, 0.6529, 0.5161, 0.6973, 0.5161, 0.6973, 0.5161, 0.6529, 0.5161, 0.6529, 0.5161, 0.6973, 0.4719, 0.5071, 0.5617, 0.5071, 0.5617, 0.5475, 0.4719, 0.5475, 0.4719, 0.5528, 0.5617, 0.5528, 0.5617, 0.5932, 0.4719, 0.5932, 0.3821, 0.5528, 0.4719, 0.5528, 0.4719, 0.5932, 0.3821, 0.5932, 0.4719, 0.5528, 0.3821, 0.5528, 0.3821, 0.5475, 0.4719, 0.5475, 0.0, 0.0, 0.0, 0.0, 0.0, 0.0, 0.0, 0.0, 0.4719, 0.5475, 0.5617, 0.5475, 0.5617, 0.5475, 0.4719, 0.5475, 0.3821, 0.5071, 0.4719, 0.5071, 0.4719, 0.5475, 0.3821, 0.5475, 0.5617, 0.5528, 0.4719, 0.5528, 0.4719, 0.5475, 0.5617, 0.5475, 0.0, 0.0, 0.0, 0.0, 0.0, 0.0, 0.0, 0.0, 0.5617, 0.5528, 0.4719, 0.5528, 0.4719, 0.5528, 0.5617, 0.5528, 0.3821, 0.5475, 0.4719, 0.5475, 0.4719, 0.5475, 0.3821, 0.5475, 0.4719, 0.5528, 0.3821, 0.5528, 0.3821, 0.5528, 0.4719, 0.5528, 1.0, 0.5, 1.0, 1.0, 0.9688, 1.0, 0.9688, 0.5, 0.9688, 0.5, 0.9688, 1.0, 0.9375, 1.0, 0.9375, 0.5, 0.9375, 0.5, 0.9375, 1.0, 0.9062, 1.0, 0.9062, 0.5, 0.9062, 0.5, 0.9062, 1.0, 0.875, 1.0, 0.875, 0.5, 0.875, 0.5, 0.875, 1.0, 0.8438, 1.0, 0.8438, 0.5, 0.8438, 0.5, 0.8438, 1.0, 0.8125, 1.0, 0.8125, 0.5, 0.8125, 0.5, 0.8125, 1.0, 0.7812, 1.0, 0.7812, 0.5, 0.7812, 0.5, 0.7812, 1.0, 0.75, 1.0, 0.75, 0.5, 0.75, 0.5, 0.75, 1.0, 0.7188, 1.0, 0.7188, 0.5, 0.7188, 0.5, 0.7188, 1.0, 0.6875, 1.0, 0.6875, 0.5, 0.6875, 0.5, 0.6875, 1.0, 0.6562, 1.0, 0.6562, 0.5, 0.6562, 0.5, 0.6562, 1.0, 0.625, 1.0, 0.625, 0.5, 0.625, 0.5, 0.625, 1.0, 0.5938, 1.0, 0.5938, 0.5, 0.5938, 0.5, 0.5938, 1.0, 0.5625, 1.0, 0.5625, 0.5, 0.5625, 0.5, 0.5625, 1.0, 0.5312, 1.0, 0.5312, 0.5, 0.5312, 0.5, 0.5312, 1.0, 0.5, 1.0, 0.5, 0.5, 0.5, 0.5, 0.5, 1.0, 0.4688, 1.0, 0.4688, 0.5, 0.4688, 0.5, 0.4688, 1.0, 0.4375, 1.0, 0.4375, 0.5, 0.4375, 0.5, 0.4375, 1.0, 0.4062, 1.0, 0.4062, 0.5, 0.4062, 0.5, 0.4062, 1.0, 0.375, 1.0, 0.375, 0.5, 0.375, 0.5, 0.375, 1.0, 0.3438, 1.0, 0.3438, 0.5, 0.3438, 0.5, 0.3438, 1.0, 0.3125, 1.0, 0.3125, 0.5, 0.3125, 0.5, 0.3125, 1.0, 0.2812, 1.0, 0.2812, 0.5, 0.2812, 0.5, 0.2812, 1.0, 0.25, 1.0, 0.25, 0.5, 0.25, 0.5, 0.25, 1.0, 0.2188, 1.0, 0.2188, 0.5, 0.2188, 0.5, 0.2188, 1.0, 0.1875, 1.0, 0.1875, 0.5, 0.1875, 0.5, 0.1875, 1.0, 0.1562, 1.0, 0.1562, 0.5, 0.1562, 0.5, 0.1562, 1.0, 0.125, 1.0, 0.125, 0.5, 0.125, 0.5, 0.125, 1.0, 0.09375, 1.0, 0.09375, 0.5, 0.09375, 0.5, 0.09375, 1.0, 0.0625, 1.0, 0.0625, 0.5, 0.9062, 1.0, 0.9375, 1.0, 0.9375, 1.0, 0.9062, 1.0, 0.0625, 0.5, 0.0625, 1.0, 0.03125, 1.0, 0.03125, 0.5, 0.03125, 0.5, 0.03125, 1.0, 0.0, 1.0, 0.0, 0.5, 0.75, 0.49, 0.7968, 0.4854, 0.8418, 0.4717, 0.8833, 0.4496, 0.9197, 0.4197, 0.9496, 0.3833, 0.9717, 0.3418, 0.9854, 0.2968, 0.99, 0.25, 0.9854, 0.2032, 0.9717, 0.1582, 0.9496, 0.1167, 0.9197, 0.08029, 0.8833, 0.05045, 0.8418, 0.02827, 0.7968, 0.01461, 0.75, 0.01, 0.7032, 0.01461, 0.6582, 0.02827, 0.6167, 0.05045, 0.5803, 0.08029, 0.5504, 0.1167, 0.5283, 0.1582, 0.5146, 0.2032, 0.51, 0.25, 0.5146, 0.2968, 0.5283, 0.3418, 0.5504, 0.3833, 0.5803, 0.4197, 0.6167, 0.4496, 0.6582, 0.4717, 0.7032, 0.4854, 0.7812, 1.0, 0.8125, 1.0, 0.8125, 1.0, 0.7812, 1.0, 0.625, 1.0, 0.6562, 1.0, 0.6562, 1.0, 0.625, 1.0, 0.3438, 1.0, 0.375, 1.0, 0.375, 1.0, 0.3438, 1.0, 0.0625, 1.0, 0.09375, 1.0, 0.09375, 1.0, 0.0625, 1.0, 0.75, 1.0, 0.7812, 1.0, 0.7812, 1.0, 0.75, 1.0, 0.4688, 1.0, 0.5, 1.0, 0.5, 1.0, 0.4688, 1.0, 0.1875, 1.0, 0.2188, 1.0, 0.2188, 1.0, 0.1875, 1.0, 0.875, 1.0, 0.9062, 1.0, 0.9062, 1.0, 0.875, 1.0, 0.5938, 1.0, 0.625, 1.0, 0.625, 1.0, 0.5938, 1.0, 0.3125, 1.0, 0.3438, 1.0, 0.3438, 1.0, 0.3125, 1.0, 0.03125, 1.0, 0.0625, 1.0, 0.0625, 1.0, 0.03125, 1.0, 0.7188, 1.0, 0.75, 1.0, 0.75, 1.0, 0.7188, 1.0, 0.4375, 1.0, 0.4688, 1.0, 0.4688, 1.0, 0.4375, 1.0, 0.1562, 1.0, 0.1875, 1.0, 0.1875, 1.0, 0.1562, 1.0, 0.8438, 1.0, 0.875, 1.0, 0.875, 1.0, 0.8438, 1.0, 0.5625, 1.0, 0.5938, 1.0, 0.5938, 1.0, 0.5625, 1.0, 0.2812, 1.0, 0.3125, 1.0, 0.3125, 1.0, 0.2812, 1.0, 0.9688, 1.0, 1.0, 1.0, 1.0, 1.0, 0.9688, 1.0, 0.0, 1.0, 0.03125, 1.0, 0.03125, 1.0, 0.0, 1.0, 0.6875, 1.0, 0.7188, 1.0, 0.7188, 1.0, 0.6875, 1.0, 0.4062, 1.0, 0.4375, 1.0, 0.4375, 1.0, 0.4062, 1.0, 0.125, 1.0, 0.1562, 1.0, 0.1562, 1.0, 0.125, 1.0, 0.8125, 1.0, 0.8438, 1.0, 0.8438, 1.0, 0.8125, 1.0, 0.5312, 1.0, 0.5625, 1.0, 0.5625, 1.0, 0.5312, 1.0, 0.25, 1.0, 0.2812, 1.0, 0.2812, 1.0, 0.25, 1.0, 0.9375, 1.0, 0.9688, 1.0, 0.9688, 1.0, 0.9375, 1.0, 0.6562, 1.0, 0.6875, 1.0, 0.6875, 1.0, 0.6562, 1.0, 0.375, 1.0, 0.4062, 1.0, 0.4062, 1.0, 0.375, 1.0, 0.09375, 1.0, 0.125, 1.0, 0.125, 1.0, 0.09375, 1.0, 0.7812, 1.0, 0.8125, 1.0, 0.8125, 1.0, 0.7812, 1.0, 0.5, 1.0, 0.5312, 1.0, 0.5312, 1.0, 0.5, 1.0, 0.2188, 1.0, 0.25, 1.0, 0.25, 1.0, 0.2188, 1.0, 0.6875, 1.0, 0.7188, 1.0, 0.7188, 1.0, 0.6875, 1.0, 0.3438, 1.0, 0.375, 1.0, 0.375, 1.0, 0.3438, 1.0, 0.75, 1.0, 0.7812, 1.0, 0.7812, 1.0, 0.75, 1.0, 0.3125, 1.0, 0.3438, 1.0, 0.3438, 1.0, 0.3125, 1.0, 0.7188, 1.0, 0.75, 1.0, 0.75, 1.0, 0.7188, 1.0, 0.2812, 1.0, 0.3125, 1.0, 0.3125, 1.0, 0.2812, 1.0, 0.6875, 1.0, 0.7188, 1.0, 0.7188, 1.0, 0.6875, 1.0, 0.25, 1.0, 0.2812, 1.0, 0.2812, 1.0, 0.25, 1.0, 0.6562, 1.0, 0.6875, 1.0, 0.6875, 1.0, 0.6562, 1.0, 0.2188, 1.0, 0.25, 1.0, 0.25, 1.0, 0.2188, 1.0, 0.625, 1.0, 0.6562, 1.0, 0.6562, 1.0, 0.625, 1.0, 0.1875, 1.0, 0.2188, 1.0, 0.2188, 1.0, 0.1875, 1.0, 0.5938, 1.0, 0.625, 1.0, 0.625, 1.0, 0.5938, 1.0, 0.1562, 1.0, 0.1875, 1.0, 0.1875, 1.0, 0.1562, 1.0, 0.5625, 1.0, 0.5938, 1.0, 0.5938, 1.0, 0.5625, 1.0, 0.9688, 1.0, 1.0, 1.0, 1.0, 1.0, 0.9688, 1.0, 0.125, 1.0, 0.1562, 1.0, 0.1562, 1.0, 0.125, 1.0, 0.5312, 1.0, 0.5625, 1.0, 0.5625, 1.0, 0.5312, 1.0, 0.9375, 1.0, 0.9688, 1.0, 0.9688, 1.0, 0.9375, 1.0, 0.09375, 1.0, 0.125, 1.0, 0.125, 1.0, 0.09375, 1.0, 0.5, 1.0, 0.5312, 1.0, 0.5312, 1.0, 0.5, 1.0, 0.9062, 1.0, 0.9375, 1.0, 0.9375, 1.0, 0.9062, 1.0, 0.0625, 1.0, 0.09375, 1.0, 0.09375, 1.0, 0.0625, 1.0, 0.4688, 1.0, 0.5, 1.0, 0.5, 1.0, 0.4688, 1.0, 0.875, 1.0, 0.9062, 1.0, 0.9062, 1.0, 0.875, 1.0, 0.03125, 1.0, 0.0625, 1.0, 0.0625, 1.0, 0.03125, 1.0, 0.4375, 1.0, 0.4688, 1.0, 0.4688, 1.0, 0.4375, 1.0, 0.8438, 1.0, 0.875, 1.0, 0.875, 1.0, 0.8438, 1.0, 0.0, 1.0, 0.03125, 1.0, 0.03125, 1.0, 0.0, 1.0, 0.4062, 1.0, 0.4375, 1.0, 0.4375, 1.0, 0.4062, 1.0, 0.8125, 1.0, 0.8438, 1.0, 0.8438, 1.0, 0.8125, 1.0, 0.375, 1.0, 0.4062, 1.0, 0.4062, 1.0, 0.375, 1.0, 0.5938, 1.0, 0.625, 1.0, 0.625, 1.0, 0.5938, 1.0, 0.25, 1.0, 0.2812, 1.0, 0.2812, 1.0, 0.25, 1.0, 0.6562, 1.0, 0.6875, 1.0, 0.6875, 1.0, 0.6562, 1.0, 0.2188, 1.0, 0.25, 1.0, 0.25, 1.0, 0.2188, 1.0, 0.625, 1.0, 0.6562, 1.0, 0.6562, 1.0, 0.625, 1.0, 0.1875, 1.0, 0.2188, 1.0, 0.2188, 1.0, 0.1875, 1.0, 0.5938, 1.0, 0.625, 1.0, 0.625, 1.0, 0.5938, 1.0, 0.1562, 1.0, 0.1875, 1.0, 0.1875, 1.0, 0.1562, 1.0, 0.5625, 1.0, 0.5938, 1.0, 0.5938, 1.0, 0.5625, 1.0, 0.9688, 1.0, 1.0, 1.0, 1.0, 1.0, 0.9688, 1.0, 0.125, 1.0, 0.1562, 1.0, 0.1562, 1.0, 0.125, 1.0, 0.5312, 1.0, 0.5625, 1.0, 0.5625, 1.0, 0.5312, 1.0, 0.9375, 1.0, 0.9688, 1.0, 0.9688, 1.0, 0.9375, 1.0, 0.09375, 1.0, 0.125, 1.0, 0.125, 1.0, 0.09375, 1.0, 0.5, 1.0, 0.5312, 1.0, 0.5312, 1.0, 0.5, 1.0, 0.9062, 1.0, 0.9375, 1.0, 0.9375, 1.0, 0.9062, 1.0, 0.0625, 1.0, 0.09375, 1.0, 0.09375, 1.0, 0.0625, 1.0, 0.4688, 1.0, 0.5, 1.0, 0.5, 1.0, 0.4688, 1.0, 0.875, 1.0, 0.9062, 1.0, 0.9062, 1.0, 0.875, 1.0, 0.03125, 1.0, 0.0625, 1.0, 0.0625, 1.0, 0.03125, 1.0, 0.4375, 1.0, 0.4688, 1.0, 0.4688, 1.0, 0.4375, 1.0, 0.8438, 1.0, 0.875, 1.0, 0.875, 1.0, 0.8438, 1.0, 0.0, 1.0, 0.03125, 1.0, 0.03125, 1.0, 0.0, 1.0, 0.4062, 1.0, 0.4375, 1.0, 0.4375, 1.0, 0.4062, 1.0, 0.8125, 1.0, 0.8438, 1.0, 0.8438, 1.0, 0.8125, 1.0, 0.375, 1.0, 0.4062, 1.0, 0.4062, 1.0, 0.375, 1.0, 0.7812, 1.0, 0.8125, 1.0, 0.8125, 1.0, 0.7812, 1.0, 0.3438, 1.0, 0.375, 1.0, 0.375, 1.0, 0.3438, 1.0, 0.75, 1.0, 0.7812, 1.0, 0.7812, 1.0, 0.75, 1.0, 0.3125, 1.0, 0.3438, 1.0, 0.3438, 1.0, 0.3125, 1.0, 0.7188, 1.0, 0.75, 1.0, 0.75, 1.0, 0.7188, 1.0, 0.2812, 1.0, 0.3125, 1.0, 0.3125, 1.0, 0.2812, 1.0, 0.5, 1.0, 0.5312, 1.0, 0.5312, 1.0, 0.5, 1.0, 0.1562, 1.0, 0.1875, 1.0, 0.1875, 1.0, 0.1562, 1.0, 0.5625, 1.0, 0.5938, 1.0, 0.5938, 1.0, 0.5625, 1.0, 0.9688, 1.0, 1.0, 1.0, 1.0, 1.0, 0.9688, 1.0, 0.125, 1.0, 0.1562, 1.0, 0.1562, 1.0, 0.125, 1.0, 0.5312, 1.0, 0.5625, 1.0, 0.5625, 1.0, 0.5312, 1.0, 0.9375, 1.0, 0.9688, 1.0, 0.9688, 1.0, 0.9375, 1.0, 0.09375, 1.0, 0.125, 1.0, 0.125, 1.0, 0.09375, 1.0, 0.5, 1.0, 0.5312, 1.0, 0.5312, 1.0, 0.5, 1.0, 0.9062, 1.0, 0.9375, 1.0, 0.9375, 1.0, 0.9062, 1.0, 0.0625, 1.0, 0.09375, 1.0, 0.09375, 1.0, 0.0625, 1.0, 0.4688, 1.0, 0.5, 1.0, 0.5, 1.0, 0.4688, 1.0, 0.875, 1.0, 0.9062, 1.0, 0.9062, 1.0, 0.875, 1.0, 0.03125, 1.0, 0.0625, 1.0, 0.0625, 1.0, 0.03125, 1.0, 0.4375, 1.0, 0.4688, 1.0, 0.4688, 1.0, 0.4375, 1.0, 0.8438, 1.0, 0.875, 1.0, 0.875, 1.0, 0.8438, 1.0, 0.0, 1.0, 0.03125, 1.0, 0.03125, 1.0, 0.0, 1.0, 0.4062, 1.0, 0.4375, 1.0, 0.4375, 1.0, 0.4062, 1.0, 0.8125, 1.0, 0.8438, 1.0, 0.8438, 1.0, 0.8125, 1.0, 0.375, 1.0, 0.4062, 1.0, 0.4062, 1.0, 0.375, 1.0, 0.7812, 1.0, 0.8125, 1.0, 0.8125, 1.0, 0.7812, 1.0, 0.3438, 1.0, 0.375, 1.0, 0.375, 1.0, 0.3438, 1.0, 0.75, 1.0, 0.7812, 1.0, 0.7812, 1.0, 0.75, 1.0, 0.3125, 1.0, 0.3438, 1.0, 0.3438, 1.0, 0.3125, 1.0, 0.7188, 1.0, 0.75, 1.0, 0.75, 1.0, 0.7188, 1.0, 0.2812, 1.0, 0.3125, 1.0, 0.3125, 1.0, 0.2812, 1.0, 0.6875, 1.0, 0.7188, 1.0, 0.7188, 1.0, 0.6875, 1.0, 0.25, 1.0, 0.2812, 1.0, 0.2812, 1.0, 0.25, 1.0, 0.6562, 1.0, 0.6875, 1.0, 0.6875, 1.0, 0.6562, 1.0, 0.2188, 1.0, 0.25, 1.0, 0.25, 1.0, 0.2188, 1.0, 0.625, 1.0, 0.6562, 1.0, 0.6562, 1.0, 0.625, 1.0, 0.1875, 1.0, 0.2188, 1.0, 0.2188, 1.0, 0.1875, 1.0, 0.1841, 0.4261, 0.1532, 0.4096, 0.1532, 0.4096, 0.1841, 0.4261, 0.9062, 1.0, 0.9375, 1.0, 0.9375, 1.0, 0.9062, 1.0, 0.0625, 1.0, 0.09375, 1.0, 0.09375, 1.0, 0.0625, 1.0, 0.4688, 1.0, 0.5, 1.0, 0.5, 1.0, 0.4688, 1.0, 0.875, 1.0, 0.9062, 1.0, 0.9062, 1.0, 0.875, 1.0, 0.03125, 1.0, 0.0625, 1.0, 0.0625, 1.0, 0.03125, 1.0, 0.4375, 1.0, 0.4688, 1.0, 0.4688, 1.0, 0.4375, 1.0, 0.8438, 1.0, 0.875, 1.0, 0.875, 1.0, 0.8438, 1.0, 0.0, 1.0, 0.03125, 1.0, 0.03125, 1.0, 0.0, 1.0, 0.4062, 1.0, 0.4375, 1.0, 0.4375, 1.0, 0.4062, 1.0, 0.8125, 1.0, 0.8438, 1.0, 0.8438, 1.0, 0.8125, 1.0, 0.375, 1.0, 0.4062, 1.0, 0.4062, 1.0, 0.375, 1.0, 0.7812, 1.0, 0.8125, 1.0, 0.8125, 1.0, 0.7812, 1.0, 0.3438, 1.0, 0.375, 1.0, 0.375, 1.0, 0.3438, 1.0, 0.75, 1.0, 0.7812, 1.0, 0.7812, 1.0, 0.75, 1.0, 0.3125, 1.0, 0.3438, 1.0, 0.3438, 1.0, 0.3125, 1.0, 0.7188, 1.0, 0.75, 1.0, 0.75, 1.0, 0.7188, 1.0, 0.2812, 1.0, 0.3125, 1.0, 0.3125, 1.0, 0.2812, 1.0, 0.6875, 1.0, 0.7188, 1.0, 0.7188, 1.0, 0.6875, 1.0, 0.25, 1.0, 0.2812, 1.0, 0.2812, 1.0, 0.25, 1.0, 0.6562, 1.0, 0.6875, 1.0, 0.6875, 1.0, 0.6562, 1.0, 0.2188, 1.0, 0.25, 1.0, 0.25, 1.0, 0.2188, 1.0, 0.625, 1.0, 0.6562, 1.0, 0.6562, 1.0, 0.625, 1.0, 0.1875, 1.0, 0.2188, 1.0, 0.2188, 1.0, 0.1875, 1.0, 0.5938, 1.0, 0.625, 1.0, 0.625, 1.0, 0.5938, 1.0, 0.1562, 1.0, 0.1875, 1.0, 0.1875, 1.0, 0.1562, 1.0, 0.5625, 1.0, 0.5938, 1.0, 0.5938, 1.0, 0.5625, 1.0, 0.9688, 1.0, 1.0, 1.0, 1.0, 1.0, 0.9688, 1.0, 0.125, 1.0, 0.1562, 1.0, 0.1562, 1.0, 0.125, 1.0, 0.5312, 1.0, 0.5625, 1.0, 0.5625, 1.0, 0.5312, 1.0, 0.9375, 1.0, 0.9688, 1.0, 0.9688, 1.0, 0.9375, 1.0, 0.09375, 1.0, 0.125, 1.0, 0.125, 1.0, 0.09375, 1.0, 0.25, 0.4393, 0.2834, 0.436, 0.2968, 0.4854, 0.25, 0.49, 0.2834, 0.436, 0.3159, 0.4261, 0.3418, 0.4717, 0.2968, 0.4854, 0.3159, 0.4261, 0.3468, 0.4096, 0.3833, 0.4496, 0.3418, 0.4717, 0.3468, 0.4096, 0.3746, 0.3868, 0.4197, 0.4197, 0.3833, 0.4496, 0.3746, 0.3868, 0.398, 0.3582, 0.4496, 0.3833, 0.4197, 0.4197, 0.398, 0.3582, 0.4158, 0.325, 0.4717, 0.3418, 0.4496, 0.3833, 0.4158, 0.325, 0.4269, 0.2883, 0.4854, 0.2968, 0.4717, 0.3418, 0.4269, 0.2883, 0.4307, 0.25, 0.49, 0.25, 0.4854, 0.2968, 0.4307, 0.25, 0.4269, 0.2117, 0.4854, 0.2032, 0.49, 0.25, 0.4269, 0.2117, 0.4158, 0.175, 0.4717, 0.1582, 0.4854, 0.2032, 0.4158, 0.175, 0.398, 0.1418, 0.4496, 0.1167, 0.4717, 0.1582, 0.398, 0.1418, 0.3746, 0.1132, 0.4197, 0.08029, 0.4496, 0.1167, 0.3746, 0.1132, 0.3468, 0.09038, 0.3833, 0.05045, 0.4197, 0.08029, 0.3468, 0.09038, 0.3159, 0.07391, 0.3418, 0.02827, 0.3833, 0.05045, 0.3159, 0.07391, 0.2834, 0.06402, 0.2968, 0.01461, 0.3418, 0.02827, 0.2834, 0.06402, 0.25, 0.06074, 0.25, 0.01, 0.2968, 0.01461, 0.25, 0.06074, 0.2166, 0.06402, 0.2032, 0.01461, 0.25, 0.01, 0.2166, 0.06402, 0.1841, 0.07391, 0.1582, 0.02827, 0.2032, 0.01461, 0.1841, 0.07391, 0.1532, 0.09038, 0.1167, 0.05045, 0.1582, 0.02827, 0.1532, 0.09038, 0.1254, 0.1132, 0.08029, 0.08029, 0.1167, 0.05045, 0.1254, 0.1132, 0.102, 0.1418, 0.05045, 0.1167, 0.08029, 0.08029, 0.102, 0.1418, 0.0842, 0.175, 0.02827, 0.1582, 0.05045, 0.1167, 0.0842, 0.175, 0.0731, 0.2117, 0.01461, 0.2032, 0.02827, 0.1582, 0.0731, 0.2117, 0.06932, 0.25, 0.01, 0.25, 0.01461, 0.2032, 0.06932, 0.25, 0.0731, 0.2883, 0.01461, 0.2968, 0.01, 0.25, 0.0731, 0.2883, 0.0842, 0.325, 0.02827, 0.3418, 0.01461, 0.2968, 0.0842, 0.325, 0.102, 0.3582, 0.05045, 0.3833, 0.02827, 0.3418, 0.102, 0.3582, 0.1254, 0.3868, 0.08029, 0.4197, 0.05045, 0.3833, 0.1254, 0.3868, 0.1532, 0.4096, 0.1167, 0.4496, 0.08029, 0.4197, 0.1532, 0.4096, 0.1841, 0.4261, 0.1582, 0.4717, 0.1167, 0.4496, 0.1841, 0.4261, 0.2166, 0.436, 0.2032, 0.4854, 0.1582, 0.4717, 0.2166, 0.436, 0.25, 0.4393, 0.25, 0.49, 0.2032, 0.4854, 0.2834, 0.436, 0.25, 0.4393, 0.2166, 0.436, 0.1841, 0.4261, 0.1532, 0.4096, 0.1254, 0.3868, 0.102, 0.3582, 0.0842, 0.325, 0.0731, 0.2883, 0.06932, 0.25, 0.0731, 0.2117, 0.0842, 0.175, 0.102, 0.1418, 0.1254, 0.1132, 0.1532, 0.09038, 0.1841, 0.07391, 0.2166, 0.06402, 0.25, 0.06074, 0.2834, 0.06402, 0.3159, 0.07391, 0.3468, 0.09038, 0.3746, 0.1132, 0.398, 0.1418, 0.4158, 0.175, 0.4269, 0.2117, 0.4307, 0.25, 0.4269, 0.2883, 0.4158, 0.325, 0.398, 0.3582, 0.3746, 0.3868, 0.3468, 0.4096, 0.3159, 0.4261, 0.2166, 0.06402, 0.25, 0.06074, 0.25, 0.06074, 0.2166, 0.06402, 0.3746, 0.3868, 0.3468, 0.4096, 0.3468, 0.4096, 0.3746, 0.3868, 0.2166, 0.436, 0.1841, 0.4261, 0.1841, 0.4261, 0.2166, 0.436, 0.1841, 0.07391, 0.2166, 0.06402, 0.2166, 0.06402, 0.1841, 0.07391, 0.398, 0.3582, 0.3746, 0.3868, 0.3746, 0.3868, 0.398, 0.3582, 0.25, 0.4393, 0.2166, 0.436, 0.2166, 0.436, 0.25, 0.4393, 0.1532, 0.09038, 0.1841, 0.07391, 0.1841, 0.07391, 0.1532, 0.09038, 0.4158, 0.325, 0.398, 0.3582, 0.398, 0.3582, 0.4158, 0.325, 0.1254, 0.1132, 0.1532, 0.09038, 0.1532, 0.09038, 0.1254, 0.1132, 0.4269, 0.2883, 0.4158, 0.325, 0.4158, 0.325, 0.4269, 0.2883, 0.102, 0.1418, 0.1254, 0.1132, 0.1254, 0.1132, 0.102, 0.1418, 0.4307, 0.25, 0.4269, 0.2883, 0.4269, 0.2883, 0.4307, 0.25, 0.0842, 0.175, 0.102, 0.1418, 0.102, 0.1418, 0.0842, 0.175, 0.4269, 0.2117, 0.4307, 0.25, 0.4307, 0.25, 0.4269, 0.2117, 0.0731, 0.2117, 0.0842, 0.175, 0.0842, 0.175, 0.0731, 0.2117, 0.4158, 0.175, 0.4269, 0.2117, 0.4269, 0.2117, 0.4158, 0.175, 0.06932, 0.25, 0.0731, 0.2117, 0.0731, 0.2117, 0.06932, 0.25, 0.398, 0.1418, 0.4158, 0.175, 0.4158, 0.175, 0.398, 0.1418, 0.0731, 0.2883, 0.06932, 0.25, 0.06932, 0.25, 0.0731, 0.2883, 0.3746, 0.1132, 0.398, 0.1418, 0.398, 0.1418, 0.3746, 0.1132, 0.0842, 0.325, 0.0731, 0.2883, 0.0731, 0.2883, 0.0842, 0.325, 0.3468, 0.09038, 0.3746, 0.1132, 0.3746, 0.1132, 0.3468, 0.09038, 0.102, 0.3582, 0.0842, 0.325, 0.0842, 0.325, 0.102, 0.3582, 0.3159, 0.07391, 0.3468, 0.09038, 0.3468, 0.09038, 0.3159, 0.07391, 0.2834, 0.436, 0.25, 0.4393, 0.25, 0.4393, 0.2834, 0.436, 0.1254, 0.3868, 0.102, 0.3582, 0.102, 0.3582, 0.1254, 0.3868, 0.2834, 0.06402, 0.3159, 0.07391, 0.3159, 0.07391, 0.2834, 0.06402, 0.3159, 0.4261, 0.2834, 0.436, 0.2834, 0.436, 0.3159, 0.4261, 0.1532, 0.4096, 0.1254, 0.3868, 0.1254, 0.3868, 0.1532, 0.4096, 0.25, 0.06074, 0.2834, 0.06402, 0.2834, 0.06402, 0.25, 0.06074, 0.3468, 0.4096, 0.3159, 0.4261, 0.3159, 0.4261, 0.3468, 0.4096])
me_cube.materials.append(mat_gris)
me_cube.materials.append(mat_blanc)
me_cube.materials.append(mat_noir)
me_cube.materials.append(mat_bleu)
me_cube.use_remesh_preserve_volume = False
me_cube.use_remesh_preserve_attributes = False
me_cube.use_mirror_vertex_groups = False
me_cube.update()
me_cube_001 = bpy.data.meshes.new('Cube.001')
me_cube_001.from_pydata([(-1.0, -1.0, -1.0), (-1.0, -1.0, 1.0), (-1.0, 1.0, -1.0), (-1.0, 1.0, 1.0), (1.0, -1.0, -1.0), (1.0, -1.0, 1.0), (1.0, 1.0, -1.0), (1.0, 1.0, 1.0)], [], [(0, 1, 3, 2), (2, 3, 7, 6), (6, 7, 5, 4), (4, 5, 1, 0), (2, 6, 4, 0), (7, 3, 1, 5)])
_uv = me_cube_001.uv_layers.new(name='UVMap')
_uv.uv.foreach_set('vector', [0.375, 0.0, 0.625, 0.0, 0.625, 0.25, 0.375, 0.25, 0.375, 0.25, 0.625, 0.25, 0.625, 0.5, 0.375, 0.5, 0.375, 0.5, 0.625, 0.5, 0.625, 0.75, 0.375, 0.75, 0.375, 0.75, 0.625, 0.75, 0.625, 1.0, 0.375, 1.0, 0.125, 0.5, 0.375, 0.5, 0.375, 0.75, 0.125, 0.75, 0.625, 0.5, 0.875, 0.5, 0.875, 0.75, 0.625, 0.75])
me_cube_001.materials.append(mat_rouge_001)
me_cube_001.use_remesh_fix_poles = True
me_cube_001.use_remesh_preserve_attributes = False
me_cube_001.use_mirror_vertex_groups = False
me_cube_001.update()
me_cube_004 = bpy.data.meshes.new('Cube.004')
me_cube_004.from_pydata([(-1.103, -1.042, -1.026), (-1.0, -1.56, 1.766), (-1.103, 1.343, -1.026), (1.103, -1.042, -1.026), (1.0, -1.56, 1.766), (1.103, 1.343, -1.026), (-1.052, -1.27, 0.3604), (1.052, -1.27, 0.3604), (-1.0, -3.214, 4.023), (1.0, -3.214, 4.023), (1.0, -2.567, 3.44), (-1.0, -2.567, 3.44), (-1.0, -3.999, 4.27), (1.0, -3.999, 4.27), (1.0, -3.545, 4.183), (-1.0, -3.545, 4.183), (-1.0, -2.066, 4.272), (1.0, -2.066, 4.272), (-1.013, -4.399, 4.255), (0.9853, -4.44, 4.261), (-1.042, -4.726, 4.173), (0.9561, -4.767, 4.18), (-1.122, -5.393, 3.78), (0.8768, -5.432, 3.772), (-1.186, -6.158, 2.848), (0.8121, -6.245, 2.839), (-1.307, -6.634, 1.874), (-1.28, -8.298, 2.416), (0.7192, -8.568, 2.42), (0.6911, -6.747, 1.866), (-1.442, -7.046, -0.3451), (-1.415, -9.347, -0.3099), (0.5844, -9.557, -0.3675), (0.5563, -7.115, -0.3765), (-0.9939, -4.092, 4.618), (-0.9905, -3.444, 4.594), (-0.9978, -4.047, 4.465), (1.009, -3.486, 4.614), (1.005, -4.134, 4.646), (1.001, -4.084, 4.486), (-1.044, -5.3, 4.487), (-1.005, -4.512, 4.6), (-1.039, -4.747, 4.219), (0.9944, -4.553, 4.629), (0.9564, -5.341, 4.511), (0.9604, -4.795, 4.245), (-0.9946, -3.171, 4.562), (-1.0, -2.474, 4.407), (-1.0, -3.165, 4.446), (1.0, -2.474, 4.407), (1.005, -3.17, 4.57), (1.0, -3.165, 4.446), (-1.108, -6.282, 4.12), (-1.067, -5.597, 4.413), (-1.107, -5.689, 4.062), (0.9311, -5.691, 4.421), (0.8916, -6.382, 4.135), (0.8921, -5.773, 4.075), (-1.225, -7.912, 2.854), (-1.132, -6.834, 3.772), (-1.173, -6.78, 3.111), (0.8653, -7.029, 3.756), (0.7757, -8.138, 2.875), (0.8269, -6.982, 3.13), (-1.0, -1.803, 4.148), (-1.0, -1.294, 3.848), (-1.0, -1.831, 4.023), (1.0, -1.294, 3.848), (1.0, -1.803, 4.148), (1.0, -1.831, 4.023), (1.0, -0.4375, 3.162), (1.0, -1.06, 3.678), (1.0, -1.137, 3.44), (-1.0, -1.06, 3.678), (-1.0, -0.4375, 3.162), (-1.0, -1.137, 3.44), (-1.0, -0.3318, 3.062), (-1.0, 0.06249, 2.619), (-1.0, -0.413, 2.858), (1.0, 0.06249, 2.619), (1.0, -0.3318, 3.062), (1.0, -0.413, 2.858), (-1.0, 0.4834, 2.053), (-1.013, 0.7986, 1.424), (-1.0, 0.3393, 1.766), (1.013, 0.7986, 1.424), (1.0, 0.4834, 2.053), (1.0, 0.3393, 1.766), (-1.034, 0.9726, 0.8401), (-1.07, 1.176, -0.1365), (-1.052, 0.615, 0.3604), (1.07, 1.176, -0.1365), (1.034, 0.9726, 0.8401), (1.052, 0.615, 0.3604), (-1.0, -1.94, 2.625), (-1.0, -2.213, 3.047), (-1.0, -1.788, 2.858), (1.0, -2.213, 3.047), (1.0, -1.94, 2.625), (1.0, -1.788, 2.858), (-1.103, -15.43, -1.056), (-1.0, -14.91, 1.736), (-1.103, -17.81, -1.056), (1.103, -15.43, -1.056), (1.0, -14.91, 1.736), (1.103, -17.81, -1.056), (-1.052, -15.2, 0.3302), (1.052, -15.2, 0.3302), (-1.0, -13.26, 3.992), (1.0, -13.26, 3.992), (1.0, -13.9, 3.41), (-1.0, -13.9, 3.41), (-1.0, -12.47, 4.24), (1.0, -12.47, 4.24), (1.0, -12.93, 4.153), (-1.0, -12.93, 4.153), (-1.0, -14.4, 4.241), (1.0, -14.4, 4.241), (-1.013, -12.07, 4.224), (0.9853, -12.03, 4.231), (-1.042, -11.74, 4.143), (0.9561, -11.7, 4.15), (-1.122, -11.08, 3.75), (0.8767, -11.04, 3.742), (-1.186, -10.31, 2.817), (0.8121, -10.22, 2.809), (-1.307, -9.836, 1.844), (-1.28, -8.172, 2.386), (0.7192, -7.902, 2.39), (0.6911, -9.723, 1.836), (-1.442, -9.65, -0.6157), (-1.415, -7.35, -0.5714), (0.5844, -7.138, -0.6282), (0.5563, -9.579, -0.6468), (-0.994, -12.38, 4.587), (-0.9905, -13.03, 4.563), (-0.9978, -12.42, 4.434), (1.009, -12.98, 4.584), (1.005, -12.34, 4.616), (1.001, -12.39, 4.456), (-1.044, -11.17, 4.457), (-1.005, -11.96, 4.57), (-1.039, -11.72, 4.189), (0.9944, -11.92, 4.598), (0.9563, -11.13, 4.481), (0.9604, -11.67, 4.214), (-0.9946, -13.3, 4.532), (-1.0, -14.0, 4.377), (-1.0, -13.3, 4.416), (1.0, -14.0, 4.377), (1.005, -13.3, 4.54), (1.0, -13.3, 4.416), (-1.108, -10.19, 4.09), (-1.067, -10.87, 4.383), (-1.107, -10.78, 4.032), (0.9311, -10.78, 4.39), (0.8916, -10.09, 4.105), (0.8921, -10.7, 4.045), (-1.225, -8.558, 2.824), (-1.132, -9.636, 3.742), (-1.173, -9.69, 3.08), (0.8653, -9.441, 3.726), (0.7757, -8.332, 2.845), (0.8268, -9.488, 3.1), (-1.0, -14.67, 4.118), (-1.0, -15.18, 3.818), (-1.0, -14.64, 3.992), (1.0, -15.18, 3.818), (1.0, -14.67, 4.118), (1.0, -14.64, 3.992), (1.0, -16.03, 3.132), (1.0, -15.41, 3.648), (1.0, -15.33, 3.41), (-1.0, -15.41, 3.648), (-1.0, -16.03, 3.132), (-1.0, -15.33, 3.41), (-1.0, -16.14, 3.032), (-1.0, -16.53, 2.589), (-1.0, -16.06, 2.827), (1.0, -16.53, 2.589), (1.0, -16.14, 3.032), (1.0, -16.06, 2.827), (-1.0, -16.95, 2.023), (-1.013, -17.27, 1.394), (-1.0, -16.81, 1.736), (1.013, -17.27, 1.394), (1.0, -16.95, 2.023), (1.0, -16.81, 1.736), (-1.034, -17.44, 0.8099), (-1.07, -17.65, -0.1667), (-1.052, -17.08, 0.3302), (1.07, -17.65, -0.1667), (1.034, -17.44, 0.8099), (1.052, -17.08, 0.3302), (-1.0, -14.53, 2.594), (-1.0, -14.26, 3.017), (-1.0, -14.68, 2.827), (1.0, -14.26, 3.017), (1.0, -14.53, 2.594), (1.0, -14.68, 2.827), (-1.495, -7.068, -0.6101), (-1.467, -9.369, -0.5748), (0.5319, -9.579, -0.6325), (0.5038, -7.137, -0.6415)], [], [(86, 82, 77, 79), (88, 83, 85, 92), (7, 4, 1, 6), (2, 5, 3, 0), (80, 76, 74, 70), (3, 7, 6, 0), (93, 92, 85, 87, 4, 7), (6, 1, 84, 83, 88, 90), (2, 89, 91, 5), (76, 78, 96, 95, 11, 75, 74), (5, 91, 93, 7, 3), (15, 14, 13, 12), (68, 64, 16, 17), (11, 10, 9, 8), (71, 73, 65, 67), (1, 4, 98, 94), (73, 75, 11, 8, 66, 65), (10, 72, 71, 67, 69, 9), (16, 15, 12, 48, 47), (50, 46, 35, 37), (97, 99, 81, 80, 70, 72, 10), (9, 69, 68, 17, 14), (8, 9, 14, 15), (14, 17, 49, 51, 13), (62, 58, 27, 28), (12, 13, 19, 18), (17, 16, 47, 49), (13, 51, 50, 37, 39, 19), (18, 19, 21, 20), (22, 23, 25, 24), (38, 34, 41, 43), (20, 21, 23, 22), (19, 39, 38, 43, 45, 21), (25, 63, 62, 28, 29), (21, 45, 44, 55, 57, 23), (44, 40, 53, 55), (27, 26, 30, 31), (56, 52, 59, 61), (24, 25, 29, 26), (23, 57, 56, 61, 63, 25), (33, 32, 202, 203), (26, 29, 33, 30), (28, 27, 31, 32), (29, 28, 32, 33), (34, 35, 36), (37, 38, 39), (34, 38, 37, 35), (58, 60, 24, 26, 27), (40, 41, 42), (43, 44, 45), (40, 44, 43, 41), (34, 36, 18, 20, 42, 41), (46, 47, 48), (49, 50, 51), (46, 50, 49, 47), (46, 48, 12, 18, 36, 35), (52, 53, 54), (55, 56, 57), (52, 56, 55, 53), (40, 42, 20, 22, 54, 53), (58, 59, 60), (61, 62, 63), (58, 62, 61, 59), (52, 54, 22, 24, 60, 59), (64, 65, 66), (67, 68, 69), (64, 68, 67, 65), (64, 66, 8, 15, 16), (70, 71, 72), (73, 74, 75), (73, 71, 70, 74), (76, 77, 78), (79, 80, 81), (76, 80, 79, 77), (82, 84, 1, 94, 96, 78, 77), (82, 83, 84), (85, 86, 87), (82, 86, 85, 83), (4, 87, 86, 79, 81, 99, 98), (88, 89, 90), (91, 92, 93), (88, 92, 91, 89), (0, 6, 90, 89, 2), (94, 95, 96), (97, 98, 99), (97, 95, 94, 98), (95, 97, 10, 11), (186, 182, 177, 179), (188, 183, 185, 192), (107, 104, 101, 106), (102, 105, 103, 100), (180, 176, 174, 170), (103, 107, 106, 100), (193, 192, 185, 187, 104, 107), (106, 101, 184, 183, 188, 190), (102, 189, 191, 105), (176, 178, 196, 195, 111, 175, 174), (105, 191, 193, 107, 103), (115, 114, 113, 112), (168, 164, 116, 117), (111, 110, 109, 108), (171, 173, 165, 167), (101, 104, 198, 194), (173, 175, 111, 108, 166, 165), (110, 172, 171, 167, 169, 109), (116, 115, 112, 148, 147), (150, 146, 135, 137), (197, 199, 181, 180, 170, 172, 110), (109, 169, 168, 117, 114), (108, 109, 114, 115), (114, 117, 149, 151, 113), (162, 158, 127, 128), (112, 113, 119, 118), (117, 116, 147, 149), (113, 151, 150, 137, 139, 119), (118, 119, 121, 120), (122, 123, 125, 124), (138, 134, 141, 143), (120, 121, 123, 122), (119, 139, 138, 143, 145, 121), (125, 163, 162, 128, 129), (121, 145, 144, 155, 157, 123), (144, 140, 153, 155), (127, 126, 130, 131), (156, 152, 159, 161), (124, 125, 129, 126), (123, 157, 156, 161, 163, 125), (132, 131, 130, 133), (126, 129, 133, 130), (128, 127, 131, 132), (129, 128, 132, 133), (134, 135, 136), (137, 138, 139), (134, 138, 137, 135), (158, 160, 124, 126, 127), (140, 141, 142), (143, 144, 145), (140, 144, 143, 141), (134, 136, 118, 120, 142, 141), (146, 147, 148), (149, 150, 151), (146, 150, 149, 147), (146, 148, 112, 118, 136, 135), (152, 153, 154), (155, 156, 157), (152, 156, 155, 153), (140, 142, 120, 122, 154, 153), (158, 159, 160), (161, 162, 163), (158, 162, 161, 159), (152, 154, 122, 124, 160, 159), (164, 165, 166), (167, 168, 169), (164, 168, 167, 165), (164, 166, 108, 115, 116), (170, 171, 172), (173, 174, 175), (173, 171, 170, 174), (176, 177, 178), (179, 180, 181), (176, 180, 179, 177), (182, 184, 101, 194, 196, 178, 177), (182, 183, 184), (185, 186, 187), (182, 186, 185, 183), (104, 187, 186, 179, 181, 199, 198), (188, 189, 190), (191, 192, 193), (188, 192, 191, 189), (100, 106, 190, 189, 102), (194, 195, 196), (197, 198, 199), (197, 195, 194, 198), (195, 197, 110, 111), (202, 201, 200, 203), (31, 30, 200, 201), (30, 33, 203, 200), (32, 31, 201, 202)])
_uv = me_cube_004.uv_layers.new(name='UVMap')
_uv.uv.foreach_set('vector', [0.625, 0.5, 0.625, 0.25, 0.625, 0.25, 0.625, 0.5, 0.5421, 0.25, 0.5943, 0.25, 0.5943, 0.5, 0.5421, 0.5, 0.4991, 0.75, 0.625, 0.75, 0.625, 1.0, 0.4991, 1.0, 0.125, 0.5, 0.375, 0.5, 0.375, 0.75, 0.125, 0.75, 0.625, 0.5, 0.625, 0.25, 0.625, 0.25, 0.625, 0.5, 0.375, 0.75, 0.4991, 0.75, 0.4991, 1.0, 0.375, 1.0, 0.4991, 0.5525, 0.5421, 0.5, 0.5943, 0.5, 0.625, 0.5396, 0.625, 0.75, 0.4991, 0.75, 0.4991, 0.0, 0.625, 0.0, 0.625, 0.2104, 0.5943, 0.25, 0.5421, 0.25, 0.4991, 0.1975, 0.375, 0.25, 0.4546, 0.25, 0.4546, 0.5, 0.375, 0.5, 0.625, 0.25, 0.625, 0.2114, 0.625, 0.03306, 0.625, 0.0, 0.625, 0.0, 0.625, 0.1948, 0.625, 0.25, 0.375, 0.5, 0.4546, 0.5, 0.4991, 0.5525, 0.4991, 0.75, 0.375, 0.75, 0.625, 1.0, 0.625, 0.75, 0.625, 0.75, 0.625, 1.0, 0.625, 0.5, 0.625, 0.25, 0.625, 0.25, 0.625, 0.5, 0.625, 1.0, 0.625, 0.75, 0.625, 0.75, 0.625, 1.0, 0.625, 0.5, 0.625, 0.25, 0.625, 0.25, 0.625, 0.5, 0.625, 1.0, 0.625, 0.75, 0.625, 0.75, 0.625, 1.0, 0.625, 0.25, 0.625, 0.1948, 0.625, 0.0, 0.625, 0.0, 0.625, 0.2058, 0.625, 0.25, 0.625, 0.75, 0.625, 0.5552, 0.625, 0.5, 0.625, 0.5, 0.625, 0.5442, 0.625, 0.75, 0.625, 0.25, 0.625, 0.0, 0.625, 0.0, 0.625, 0.1759, 0.625, 0.25, 0.625, 0.5, 0.625, 0.25, 0.625, 0.25, 0.625, 0.5, 0.625, 0.75, 0.625, 0.7169, 0.625, 0.5386, 0.625, 0.5, 0.625, 0.5, 0.625, 0.5552, 0.625, 0.75, 0.625, 0.75, 0.625, 0.5442, 0.625, 0.5, 0.625, 0.5, 0.625, 0.75, 0.625, 1.0, 0.625, 0.75, 0.625, 0.75, 0.625, 1.0, 0.625, 0.75, 0.625, 0.5, 0.625, 0.5, 0.625, 0.5741, 0.625, 0.75, 0.625, 0.5, 0.625, 0.25, 0.625, 0.25, 0.625, 0.5, 0.625, 1.0, 0.625, 0.75, 0.625, 0.75, 0.625, 1.0, 0.625, 0.5, 0.625, 0.25, 0.625, 0.25, 0.625, 0.5, 0.625, 0.75, 0.625, 0.5741, 0.625, 0.5, 0.625, 0.5, 0.625, 0.6088, 0.625, 0.75, 0.625, 1.0, 0.625, 0.75, 0.625, 0.75, 0.625, 1.0, 0.625, 1.0, 0.625, 0.75, 0.625, 0.75, 0.625, 1.0, 0.625, 0.5, 0.625, 0.25, 0.625, 0.25, 0.625, 0.5, 0.625, 1.0, 0.625, 0.75, 0.625, 0.75, 0.625, 1.0, 0.625, 0.75, 0.625, 0.6088, 0.625, 0.5, 0.625, 0.5, 0.625, 0.7124, 0.625, 0.75, 0.625, 0.75, 0.625, 0.6188, 0.625, 0.5, 0.625, 0.5, 0.625, 0.75, 0.625, 0.75, 0.625, 0.7124, 0.625, 0.5, 0.625, 0.5, 0.625, 0.6132, 0.625, 0.75, 0.625, 0.5, 0.625, 0.25, 0.625, 0.25, 0.625, 0.5, 0.625, 0.25, 0.625, 0.0, 0.625, 0.0, 0.625, 0.25, 0.625, 0.5, 0.625, 0.25, 0.625, 0.25, 0.625, 0.5, 0.625, 1.0, 0.625, 0.75, 0.625, 0.75, 0.625, 1.0, 0.625, 0.75, 0.625, 0.6132, 0.625, 0.5, 0.625, 0.5, 0.625, 0.6188, 0.625, 0.75, 0.625, 0.75, 0.625, 0.5, 0.625, 0.5, 0.625, 0.75, 0.625, 1.0, 0.625, 0.75, 0.625, 0.75, 0.625, 1.0, 0.625, 0.5, 0.625, 0.25, 0.625, 0.25, 0.625, 0.5, 0.625, 0.75, 0.625, 0.5, 0.625, 0.5, 0.625, 0.75, 0.625, 0.25, 0.625, 0.2483, 0.625, 0.1395, 0.625, 0.5, 0.625, 0.4984, 0.625, 0.6088, 0.625, 0.25, 0.625, 0.5, 0.625, 0.5, 0.625, 0.25, 0.625, 0.25, 0.625, 0.1213, 0.625, 0.0, 0.625, 0.0, 0.625, 0.25, 0.625, 0.25, 0.625, 0.2476, 0.625, 0.02811, 0.625, 0.5, 0.625, 0.4976, 0.625, 0.7124, 0.625, 0.25, 0.625, 0.5, 0.625, 0.5, 0.625, 0.25, 0.625, 0.25, 0.625, 0.1395, 0.625, 0.0, 0.625, 0.0, 0.625, 0.02811, 0.625, 0.25, 0.625, 0.25, 0.625, 0.2506, 0.625, 0.1759, 0.625, 0.5, 0.625, 0.5006, 0.625, 0.5741, 0.625, 0.25, 0.625, 0.5, 0.625, 0.5, 0.625, 0.25, 0.625, 0.25, 0.625, 0.1759, 0.625, 0.0, 0.625, 0.0, 0.625, 0.1395, 0.625, 0.25, 0.625, 0.25, 0.625, 0.2513, 0.625, 0.1299, 0.625, 0.5, 0.625, 0.5014, 0.625, 0.6132, 0.625, 0.25, 0.625, 0.5, 0.625, 0.5, 0.625, 0.25, 0.625, 0.25, 0.625, 0.02811, 0.625, 0.0, 0.625, 0.0, 0.625, 0.1299, 0.625, 0.25, 0.625, 0.25, 0.625, 0.2434, 0.625, 0.1213, 0.625, 0.5, 0.625, 0.494, 0.625, 0.6188, 0.625, 0.25, 0.625, 0.5, 0.625, 0.5, 0.625, 0.25, 0.625, 0.25, 0.625, 0.1299, 0.625, 0.0, 0.625, 0.0, 0.625, 0.1213, 0.625, 0.25, 0.625, 0.25, 0.625, 0.25, 0.625, 0.2058, 0.625, 0.5, 0.625, 0.5, 0.625, 0.5442, 0.625, 0.25, 0.625, 0.5, 0.625, 0.5, 0.625, 0.25, 0.625, 0.25, 0.625, 0.2058, 0.625, 0.0, 0.625, 0.0, 0.625, 0.25, 0.625, 0.5, 0.625, 0.5, 0.625, 0.5552, 0.625, 0.25, 0.625, 0.25, 0.625, 0.1948, 0.625, 0.25, 0.625, 0.5, 0.625, 0.5, 0.625, 0.25, 0.625, 0.25, 0.625, 0.25, 0.625, 0.2114, 0.625, 0.5, 0.625, 0.5, 0.625, 0.5386, 0.625, 0.25, 0.625, 0.5, 0.625, 0.5, 0.625, 0.25, 0.625, 0.25, 0.625, 0.2104, 0.625, 0.0, 0.625, 0.0, 0.625, 0.03306, 0.625, 0.2114, 0.625, 0.25, 0.625, 0.25, 0.625, 0.2484, 0.625, 0.2104, 0.5943, 0.5, 0.6538, 0.4999, 0.625, 0.5396, 0.625, 0.25, 0.625, 0.5, 0.5943, 0.5, 0.5943, 0.25, 0.625, 0.75, 0.625, 0.5396, 0.625, 0.5, 0.625, 0.5, 0.625, 0.5386, 0.625, 0.7169, 0.625, 0.75, 0.5421, 0.25, 0.4568, 0.2479, 0.4991, 0.1975, 0.4546, 0.5, 0.543, 0.4979, 0.4991, 0.5525, 0.5421, 0.25, 0.5421, 0.5, 0.4546, 0.5, 0.4546, 0.25, 0.375, 0.0, 0.4991, 0.0, 0.4991, 0.1975, 0.4546, 0.25, 0.375, 0.25, 0.625, 0.0, 0.625, 0.0, 0.625, 0.03306, 0.625, 0.75, 0.625, 0.75, 0.625, 0.7169, 0.625, 0.75, 0.625, 1.0, 0.625, 1.0, 0.625, 0.75, 0.625, 1.0, 0.625, 0.75, 0.625, 0.75, 0.625, 1.0, 0.625, 0.5, 0.625, 0.25, 0.625, 0.25, 0.625, 0.5, 0.5421, 0.25, 0.5943, 0.25, 0.5943, 0.5, 0.5421, 0.5, 0.4991, 0.75, 0.625, 0.75, 0.625, 1.0, 0.4991, 1.0, 0.125, 0.5, 0.375, 0.5, 0.375, 0.75, 0.125, 0.75, 0.625, 0.5, 0.625, 0.25, 0.625, 0.25, 0.625, 0.5, 0.375, 0.75, 0.4991, 0.75, 0.4991, 1.0, 0.375, 1.0, 0.4991, 0.5525, 0.5421, 0.5, 0.5943, 0.5, 0.625, 0.5396, 0.625, 0.75, 0.4991, 0.75, 0.4991, 0.0, 0.625, 0.0, 0.625, 0.2104, 0.5943, 0.25, 0.5421, 0.25, 0.4991, 0.1975, 0.375, 0.25, 0.4546, 0.25, 0.4546, 0.5, 0.375, 0.5, 0.625, 0.25, 0.625, 0.2114, 0.625, 0.03306, 0.625, 0.0, 0.625, 0.0, 0.625, 0.1948, 0.625, 0.25, 0.375, 0.5, 0.4546, 0.5, 0.4991, 0.5525, 0.4991, 0.75, 0.375, 0.75, 0.625, 1.0, 0.625, 0.75, 0.625, 0.75, 0.625, 1.0, 0.625, 0.5, 0.625, 0.25, 0.625, 0.25, 0.625, 0.5, 0.625, 1.0, 0.625, 0.75, 0.625, 0.75, 0.625, 1.0, 0.625, 0.5, 0.625, 0.25, 0.625, 0.25, 0.625, 0.5, 0.625, 1.0, 0.625, 0.75, 0.625, 0.75, 0.625, 1.0, 0.625, 0.25, 0.625, 0.1948, 0.625, 0.0, 0.625, 0.0, 0.625, 0.2058, 0.625, 0.25, 0.625, 0.75, 0.625, 0.5552, 0.625, 0.5, 0.625, 0.5, 0.625, 0.5442, 0.625, 0.75, 0.625, 0.25, 0.625, 0.0, 0.625, 0.0, 0.625, 0.1759, 0.625, 0.25, 0.625, 0.5, 0.625, 0.25, 0.625, 0.25, 0.625, 0.5, 0.625, 0.75, 0.625, 0.7169, 0.625, 0.5386, 0.625, 0.5, 0.625, 0.5, 0.625, 0.5552, 0.625, 0.75, 0.625, 0.75, 0.625, 0.5442, 0.625, 0.5, 0.625, 0.5, 0.625, 0.75, 0.625, 1.0, 0.625, 0.75, 0.625, 0.75, 0.625, 1.0, 0.625, 0.75, 0.625, 0.5, 0.625, 0.5, 0.625, 0.5741, 0.625, 0.75, 0.625, 0.5, 0.625, 0.25, 0.625, 0.25, 0.625, 0.5, 0.625, 1.0, 0.625, 0.75, 0.625, 0.75, 0.625, 1.0, 0.625, 0.5, 0.625, 0.25, 0.625, 0.25, 0.625, 0.5, 0.625, 0.75, 0.625, 0.5741, 0.625, 0.5, 0.625, 0.5, 0.625, 0.6088, 0.625, 0.75, 0.625, 1.0, 0.625, 0.75, 0.625, 0.75, 0.625, 1.0, 0.625, 1.0, 0.625, 0.75, 0.625, 0.75, 0.625, 1.0, 0.625, 0.5, 0.625, 0.25, 0.625, 0.25, 0.625, 0.5, 0.625, 1.0, 0.625, 0.75, 0.625, 0.75, 0.625, 1.0, 0.625, 0.75, 0.625, 0.6088, 0.625, 0.5, 0.625, 0.5, 0.625, 0.7124, 0.625, 0.75, 0.625, 0.75, 0.625, 0.6188, 0.625, 0.5, 0.625, 0.5, 0.625, 0.75, 0.625, 0.75, 0.625, 0.7124, 0.625, 0.5, 0.625, 0.5, 0.625, 0.6132, 0.625, 0.75, 0.625, 0.5, 0.625, 0.25, 0.625, 0.25, 0.625, 0.5, 0.625, 0.25, 0.625, 0.0, 0.625, 0.0, 0.625, 0.25, 0.625, 0.5, 0.625, 0.25, 0.625, 0.25, 0.625, 0.5, 0.625, 1.0, 0.625, 0.75, 0.625, 0.75, 0.625, 1.0, 0.625, 0.75, 0.625, 0.6132, 0.625, 0.5, 0.625, 0.5, 0.625, 0.6188, 0.625, 0.75, 0.625, 0.5, 0.875, 0.5, 0.875, 0.75, 0.625, 0.75, 0.625, 1.0, 0.625, 0.75, 0.625, 0.75, 0.625, 1.0, 0.625, 0.5, 0.625, 0.25, 0.625, 0.25, 0.625, 0.5, 0.625, 0.75, 0.625, 0.5, 0.625, 0.5, 0.625, 0.75, 0.625, 0.25, 0.625, 0.2483, 0.625, 0.1395, 0.625, 0.5, 0.625, 0.4984, 0.625, 0.6088, 0.625, 0.25, 0.625, 0.5, 0.625, 0.5, 0.625, 0.25, 0.625, 0.25, 0.625, 0.1213, 0.625, 0.0, 0.625, 0.0, 0.625, 0.25, 0.625, 0.25, 0.625, 0.2476, 0.625, 0.02811, 0.625, 0.5, 0.625, 0.4976, 0.625, 0.7124, 0.625, 0.25, 0.625, 0.5, 0.625, 0.5, 0.625, 0.25, 0.625, 0.25, 0.625, 0.1395, 0.625, 0.0, 0.625, 0.0, 0.625, 0.02811, 0.625, 0.25, 0.625, 0.25, 0.625, 0.2506, 0.625, 0.1759, 0.625, 0.5, 0.625, 0.5006, 0.625, 0.5741, 0.625, 0.25, 0.625, 0.5, 0.625, 0.5, 0.625, 0.25, 0.625, 0.25, 0.625, 0.1759, 0.625, 0.0, 0.625, 0.0, 0.625, 0.1395, 0.625, 0.25, 0.625, 0.25, 0.625, 0.2513, 0.625, 0.1299, 0.625, 0.5, 0.625, 0.5014, 0.625, 0.6132, 0.625, 0.25, 0.625, 0.5, 0.625, 0.5, 0.625, 0.25, 0.625, 0.25, 0.625, 0.02811, 0.625, 0.0, 0.625, 0.0, 0.625, 0.1299, 0.625, 0.25, 0.625, 0.25, 0.625, 0.2434, 0.625, 0.1213, 0.625, 0.5, 0.625, 0.494, 0.625, 0.6188, 0.625, 0.25, 0.625, 0.5, 0.625, 0.5, 0.625, 0.25, 0.625, 0.25, 0.625, 0.1299, 0.625, 0.0, 0.625, 0.0, 0.625, 0.1213, 0.625, 0.25, 0.625, 0.25, 0.625, 0.25, 0.625, 0.2058, 0.625, 0.5, 0.625, 0.5, 0.625, 0.5442, 0.625, 0.25, 0.625, 0.5, 0.625, 0.5, 0.625, 0.25, 0.625, 0.25, 0.625, 0.2058, 0.625, 0.0, 0.625, 0.0, 0.625, 0.25, 0.625, 0.5, 0.625, 0.5, 0.625, 0.5552, 0.625, 0.25, 0.625, 0.25, 0.625, 0.1948, 0.625, 0.25, 0.625, 0.5, 0.625, 0.5, 0.625, 0.25, 0.625, 0.25, 0.625, 0.25, 0.625, 0.2114, 0.625, 0.5, 0.625, 0.5, 0.625, 0.5386, 0.625, 0.25, 0.625, 0.5, 0.625, 0.5, 0.625, 0.25, 0.625, 0.25, 0.625, 0.2104, 0.625, 0.0, 0.625, 0.0, 0.625, 0.03306, 0.625, 0.2114, 0.625, 0.25, 0.625, 0.25, 0.625, 0.2484, 0.625, 0.2104, 0.5943, 0.5, 0.6538, 0.4999, 0.625, 0.5396, 0.625, 0.25, 0.625, 0.5, 0.5943, 0.5, 0.5943, 0.25, 0.625, 0.75, 0.625, 0.5396, 0.625, 0.5, 0.625, 0.5, 0.625, 0.5386, 0.625, 0.7169, 0.625, 0.75, 0.5421, 0.25, 0.4568, 0.2479, 0.4991, 0.1975, 0.4546, 0.5, 0.543, 0.4979, 0.4991, 0.5525, 0.5421, 0.25, 0.5421, 0.5, 0.4546, 0.5, 0.4546, 0.25, 0.375, 0.0, 0.4991, 0.0, 0.4991, 0.1975, 0.4546, 0.25, 0.375, 0.25, 0.625, 0.0, 0.625, 0.0, 0.625, 0.03306, 0.625, 0.75, 0.625, 0.75, 0.625, 0.7169, 0.625, 0.75, 0.625, 1.0, 0.625, 1.0, 0.625, 0.75, 0.625, 1.0, 0.625, 0.75, 0.625, 0.75, 0.625, 1.0, 0.625, 0.5, 0.875, 0.5, 0.875, 0.75, 0.625, 0.75, 0.625, 0.25, 0.625, 0.0, 0.625, 0.0, 0.625, 0.25, 0.625, 1.0, 0.625, 0.75, 0.625, 0.75, 0.625, 1.0, 0.625, 0.5, 0.625, 0.25, 0.625, 0.25, 0.625, 0.5])
me_cube_004.materials.append(mat_material)
me_cube_004.use_remesh_fix_poles = True
me_cube_004.use_remesh_preserve_attributes = False
me_cube_004.use_mirror_vertex_groups = False
me_cube_004.update()

# ---- objects
ob_cube = bpy.data.objects.new('Cube', me_cube)
ob_light = bpy.data.objects.new('Light', light_light)
ob_camera = bpy.data.objects.new('Camera', cam_camera)
ob_roof = bpy.data.objects.new('roof', me_cube_001)
ob_cube_004 = bpy.data.objects.new('Cube.004', me_cube_004)

# ---- transforms, parenting, visibility, modifiers, constraints
ob_cube.location = (-0.05981, 1.45, 14.41)
ob_cube.scale = (17.59, 30.87, 15.0)
ob_cube.lock_rotations_4d = False
ob_cube.empty_display_type = 'ARROWS'
ob_cube.lineart.crease_threshold = 0.0
ob_light.location = (4.016, 1.966, 20.33)
ob_light.rotation_euler = (0.6503, 0.05522, 1.866)
ob_light.lock_rotations_4d = False
ob_light.empty_display_type = 'ARROWS'
ob_light.color = (0.0, 0.0, 0.0, 0.0)
ob_light.lineart.crease_threshold = 0.0
ob_camera.location = (7.299, -5.965, 19.39)
ob_camera.rotation_euler = (1.109, 0.0, 0.8149)
ob_camera.lock_rotations_4d = False
ob_camera.empty_display_type = 'ARROWS'
ob_camera.color = (0.0, 0.0, 0.0, 0.0)
ob_camera.display_type = 'WIRE'
ob_camera.lineart.crease_threshold = 0.0
ob_roof.location = (0.0, 0.9604, 35.18)
ob_roof.scale = (20.3, 34.14, 5.942)
ob_roof.lineart.crease_threshold = 0.0
ob_cube_004.location = (21.39, -8.333, 30.24)
ob_cube_004.scale = (1.0, -1.0, 2.937)
ob_cube_004.lineart.crease_threshold = 0.0

# ---- collection membership
col_mcdo.objects.link(ob_cube)
col_mcdo.objects.link(ob_light)
col_mcdo.objects.link(ob_camera)
col_mcdo.objects.link(ob_roof)
col_collection_4.objects.link(ob_cube_004)

# ---- scene / render settings (as saved in the file)
scene.camera = ob_camera
scene.frame_start = 1; scene.frame_end = 250; scene.frame_set(1)
scene.render.engine = 'BLENDER_EEVEE_NEXT'
scene.cycles.use_denoising = False
scene.cycles.samples = 128
scene.cycles.sampling_pattern = 'TABULATED_SOBOL'
scene.cycles.use_adaptive_sampling = False
scene.cycles.use_light_tree = False
scene.view_settings.view_transform = 'Filmic'
bpy.context.view_layer.update()
